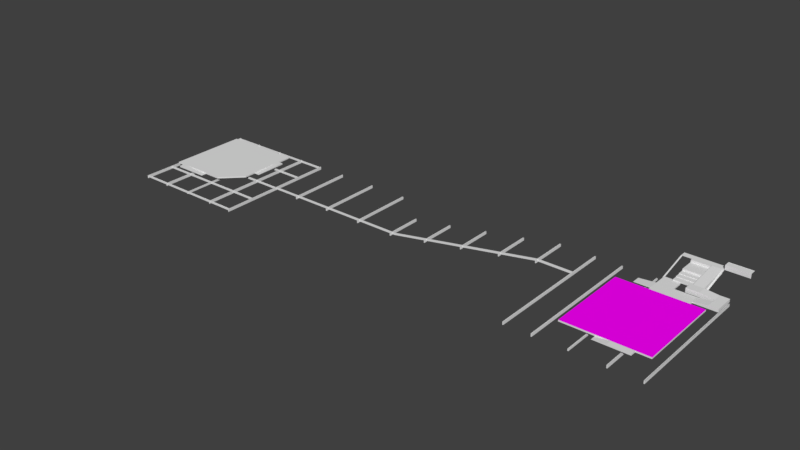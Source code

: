# Source: Orla2.blend  (saved by Blender 2.79.0; exported with 4.5.12 LTS)
import bpy
from mathutils import Matrix  # noqa: F401  (used for matrix-valued properties, if any)

bpy.ops.wm.read_factory_settings(use_empty=True)
scene = bpy.context.scene
scene.name = 'Scene'

# ---- collections
col_collection_1 = bpy.data.collections.new('Collection 1'); scene.collection.children.link(col_collection_1)

# ---- images (referenced by path relative to the original .blend; pixels are not part of the script)
import os
ASSET_DIR = os.environ.get("B2B_ASSET_DIR", "")  # directory of the original .blend (textures are referenced by path, not embedded)
HERE = os.path.dirname(os.path.abspath(__file__))  # packed textures are extracted next to this script under _unpacked/

def load_image(name, relpath, width, height, colorspace="sRGB"):
    """Load a texture the original file referenced (path relative to the .blend, or extracted next to this script)."""
    p = next((c for c in (os.path.join(HERE, relpath), os.path.join(ASSET_DIR, relpath)) if relpath and os.path.exists(c)), "")
    if p:
        img = bpy.data.images.load(p, check_existing=True)
        img.name = name
    else:  # same state as the original file: an image datablock whose file is absent (Cycles renders it pink)
        img = bpy.data.images.new(name, width, height)
        img.source = "FILE"
        img.filepath = "//" + (relpath or name)
    img.colorspace_settings.name = colorspace
    return img
img_sem_t_tulo_1_c_pia_png = load_image('Sem título-1 cópia.png', 'Sem título-1 cópia.png', 1024, 1024, 'sRGB')

# ---- materials (node trees are filled in below, after node groups)
mat_material_001 = bpy.data.materials.new('Material.001')
mat_material_001.alpha_threshold = 0.0
mat_material_001.roughness = 0.5
mat_material_002 = bpy.data.materials.new('Material.002')
mat_material_002.alpha_threshold = 0.0
mat_material_002.roughness = 0.5

# ---- material node trees
mat_material_001.use_nodes = True; mat_material_001.node_tree.nodes.clear()
_N = mat_material_001.node_tree.nodes; _L = mat_material_001.node_tree.links
n0 = _N.new('ShaderNodeOutputMaterial'); n0.name = 'Material Output'; n0.location = (300, 300)
n1 = _N.new('ShaderNodeBsdfDiffuse'); n1.name = 'Diffuse BSDF'; n1.location = (10, 300)
n2 = _N.new('ShaderNodeTexImage'); n2.name = 'Image Texture'; n2.location = (-233, 291)
n2.width = 140
n2.image = img_sem_t_tulo_1_c_pia_png
_L.new(n1.outputs[0], n0.inputs[0])
_L.new(n2.outputs[0], n1.inputs[0])
n0.is_active_output = True
mat_material_002.use_nodes = True; mat_material_002.node_tree.nodes.clear()
_N = mat_material_002.node_tree.nodes; _L = mat_material_002.node_tree.links
n0 = _N.new('ShaderNodeOutputMaterial'); n0.name = 'Material Output'; n0.location = (300, 300)
n1 = _N.new('ShaderNodeBsdfDiffuse'); n1.name = 'Diffuse BSDF'; n1.location = (10, 300)
_L.new(n1.outputs[0], n0.inputs[0])
n0.is_active_output = True

# ---- world
world_world_001 = bpy.data.worlds.new('World.001'); scene.world = world_world_001
world_world_001.use_nodes = True; world_world_001.node_tree.nodes.clear()
_N = world_world_001.node_tree.nodes; _L = world_world_001.node_tree.links
n0 = _N.new('ShaderNodeOutputWorld'); n0.name = 'World Output'; n0.location = (300, 300)
n1 = _N.new('ShaderNodeBackground'); n1.name = 'Background'; n1.location = (10, 300)
n1.inputs[0].default_value = (0.05, 0.05, 0.05, 1.0)
_L.new(n1.outputs[0], n0.inputs[0])
n0.is_active_output = True
world_world_001.use_sun_shadow = False
world_world_001.sun_shadow_jitter_overblur = 0.0
world_world_001.cycles.sampling_method = 'MANUAL'

# ---- meshes
me_cube_013 = bpy.data.meshes.new('Cube.013')
me_cube_013.from_pydata([(-1.5, 1.5, -0.5), (-0.9, -1.5, -0.3), (-0.9, -1.5, -0.5), (-1.5, -1.5, -0.3), (-1.5, -1.5, -0.5), (-0.9, 1.5, -0.3), (-1.5, 1.5, -0.3), (-0.3, -1.5, -0.1), (-0.3, -1.5, -0.3), (-0.9, -1.5, -0.1), (-0.3, 1.5, -0.1), (-0.9, 1.5, -0.1), (0.3, -1.5, 0.1), (0.3, -1.5, -0.1), (-0.3, -1.5, 0.1), (0.3, 1.5, 0.1), (0.3, 1.5, -0.1), (-0.3, 1.5, 0.1), (0.9, -1.5, 0.3), (0.9, -1.5, 0.1), (0.3, -1.5, 0.3), (0.9, 1.5, 0.3), (0.9, 1.5, 0.1), (0.3, 1.5, 0.3), (1.5, -1.5, 0.5), (1.5, -1.5, 0.3), (0.9, -1.5, 0.5), (1.5, 1.5, 0.5), (1.5, 1.5, 0.3), (0.9, 1.5, 0.5), (1.5, -1.5, 0.1), (3.579, -1.5, 0.5), (3.579, -1.5, 0.3), (3.579, 1.5, 0.5), (3.579, -1.5, 0.1), (3.579, -1.5, 0.7), (3.579, 1.5, 0.7), (4.179, -1.5, 0.7), (4.179, 1.5, 0.7), (4.179, -1.5, 0.9), (4.179, 1.5, 0.9), (4.779, -1.5, 0.9), (4.779, 1.5, 0.9), (4.779, -1.5, 1.1), (4.779, 1.5, 1.1), (5.379, -1.5, 1.1), (5.379, 1.5, 1.1), (5.379, -1.5, 1.3), (5.379, 1.5, 1.3), (5.979, -1.5, 1.3), (5.979, 1.5, 1.3), (5.979, -1.5, 1.5), (5.979, 1.5, 1.5), (6.579, -1.5, 1.5), (6.579, 1.5, 1.5), (6.579, -1.5, 1.7), (6.579, 1.5, 1.7), (9.179, -1.5, 1.7), (9.179, 1.5, 1.7)], [], [(6, 0, 4, 3), (3, 4, 2, 1), (5, 6, 3, 1), (11, 5, 1, 9), (9, 1, 8, 7), (10, 11, 9, 7), (17, 10, 7, 14), (14, 7, 13, 12), (17, 15, 16, 10), (15, 17, 14, 12), (23, 15, 12, 20), (20, 12, 19, 18), (23, 21, 22, 15), (21, 23, 20, 18), (29, 21, 18, 26), (26, 18, 25, 24), (29, 27, 28, 21), (27, 29, 26, 24), (30, 25, 18, 19), (25, 30, 34, 32), (27, 24, 31, 33), (24, 25, 32, 31), (33, 31, 35, 36), (36, 35, 37, 38), (38, 37, 39, 40), (40, 39, 41, 42), (42, 41, 43, 44), (44, 43, 45, 46), (46, 45, 47, 48), (48, 47, 49, 50), (50, 49, 51, 52), (52, 51, 53, 54), (54, 53, 55, 56), (56, 55, 57, 58)])
me_cube_013.use_remesh_preserve_volume = False
me_cube_013.use_remesh_preserve_attributes = False
me_cube_013.use_mirror_vertex_groups = False
me_cube_013.update()
me_cube_012 = bpy.data.meshes.new('Cube.012')
me_cube_012.from_pydata([(-1.391, -1.877, -1.0), (-1.391, -1.877, -0.6), (4.771, -1.877, -1.0), (4.771, -1.877, -0.6), (-1.391, 3.793, 0.4), (4.771, 3.793, 0.4), (4.771, 3.793, -0.2), (-1.391, 3.793, -0.2), (-1.391, 1.793, -0.2), (4.771, 1.793, -0.2), (4.771, 1.793, -0.4), (-1.391, 1.793, -0.4), (-1.391, -0.006699, -0.4), (4.771, -0.006699, -0.4), (4.771, -0.006699, -0.6), (-1.391, -0.006699, -0.6), (-1.391, 8.793, 0.4), (4.771, 8.793, 0.4), (-1.391, 8.793, 1.2), (4.771, 8.793, 1.2), (-1.391, 9.393, 1.2), (4.771, 9.393, 1.2), (-1.391, -0.006699, -1.0)], [], [(8, 9, 6, 7), (11, 10, 9, 8), (2, 3, 1, 0), (12, 13, 10, 11), (15, 14, 13, 12), (1, 3, 14, 15), (7, 6, 5, 4), (4, 5, 17, 16), (16, 17, 19, 18), (18, 19, 21, 20), (0, 1, 15, 22)])
me_cube_012.use_remesh_preserve_volume = False
me_cube_012.use_remesh_preserve_attributes = False
me_cube_012.use_mirror_vertex_groups = False
me_cube_012.update()
me_cube_011 = bpy.data.meshes.new('Cube.011')
me_cube_011.from_pydata([(-0.15, -30.2, -1.937e-07), (-0.15, -30.2, 0.7), (-0.15, 24.73, -1.937e-07), (-0.15, 24.73, 0.7), (0.15, -30.2, -1.937e-07), (0.15, -30.2, 0.7), (0.15, 24.73, -1.937e-07), (0.15, 24.73, 0.7), (-0.15, 79.73, 10.44), (-0.15, 79.73, 9.74), (0.15, 79.73, 9.74), (0.15, 79.73, 10.44), (-0.15, 91.91, 10.44), (-0.15, 91.91, 9.74), (0.15, 91.91, 9.74), (0.15, 91.91, 10.44)], [], [(0, 1, 3, 2), (6, 2, 9, 10), (6, 7, 5, 4), (2, 6, 4, 0), (7, 3, 1, 5), (11, 10, 14, 15), (3, 7, 11, 8), (2, 3, 8, 9), (7, 6, 10, 11), (10, 9, 13, 14), (8, 11, 15, 12), (9, 8, 12, 13)])
me_cube_011.use_remesh_preserve_volume = False
me_cube_011.use_remesh_preserve_attributes = False
me_cube_011.use_mirror_vertex_groups = False
me_cube_011.update()
me_cube_009 = bpy.data.meshes.new('Cube.009')
me_cube_009.from_pydata([(-21.91, -22.94, -0.3), (-21.91, -22.94, 0.7), (-21.91, 22.94, -0.3), (-21.91, 22.94, 0.7), (-21.61, -22.94, -0.3), (-21.61, -22.94, 0.7), (-21.61, 22.94, -0.3), (-21.61, 22.94, 0.7), (21.09, -22.94, -0.3), (21.09, -22.94, 0.7), (21.09, 22.94, -0.3), (21.09, 22.94, 0.7), (21.39, -22.94, -0.3), (21.39, -22.94, 0.7), (21.39, 22.94, -0.3), (21.39, 22.94, 0.7), (11.64, 22.94, 0.7), (11.64, 22.94, -0.3), (11.64, -22.94, 0.7), (11.64, -22.94, -0.3), (11.34, 22.94, 0.7), (11.34, 22.94, -0.3), (11.34, -22.94, 0.7), (11.34, -22.94, -0.3), (-0.15, -22.94, -1.937e-07), (-0.15, -22.94, 0.7), (-0.15, 22.94, -1.937e-07), (-0.15, 22.94, 0.7), (0.15, -22.94, -1.937e-07), (0.15, -22.94, 0.7), (0.15, 22.94, -1.937e-07), (0.15, 22.94, 0.7), (-11.19, 22.94, 0.7), (-11.19, 22.94, -0.3), (-11.19, -22.94, 0.7), (-11.19, -22.94, -0.3), (-11.49, 22.94, 0.7), (-11.49, 22.94, -0.3), (-11.49, -22.94, 0.7), (-11.49, -22.94, -0.3), (-21.61, 22.64, -1.788e-07), (-21.61, 22.64, 0.7), (21.09, 22.64, -1.788e-07), (21.09, 22.64, 0.7), (-21.61, 22.34, -1.788e-07), (-21.61, 22.34, 0.7), (21.09, 22.34, -1.788e-07), (21.09, 22.34, 0.7), (-21.61, -22.35, -1.788e-07), (-21.61, -22.35, 0.7), (21.09, -22.35, -1.788e-07), (21.09, -22.35, 0.7), (-21.61, -22.65, -1.788e-07), (-21.61, -22.65, 0.7), (21.09, -22.65, -1.788e-07), (21.09, -22.65, 0.7), (21.09, -11.9, 0.7), (21.09, -11.9, -1.788e-07), (-21.61, -11.9, 0.7), (-21.61, -11.9, -1.788e-07), (21.09, -11.6, 0.7), (21.09, -11.6, -1.788e-07), (-21.61, -11.6, 0.7), (-21.61, -11.6, -1.788e-07), (-21.61, -0.1126, -1.788e-07), (-21.61, -0.1126, 0.7), (21.09, -0.1126, -1.788e-07), (21.09, -0.1126, 0.7), (-21.61, -0.4125, -1.788e-07), (-21.61, -0.4125, 0.7), (21.09, -0.4126, -1.788e-07), (21.09, -0.4126, 0.7), (21.09, 10.92, 0.7), (21.09, 10.92, -1.788e-07), (-21.61, 10.92, 0.7), (-21.61, 10.92, -1.788e-07), (21.09, 11.22, 0.7), (21.09, 11.22, -1.788e-07), (-21.61, 11.22, 0.7), (-21.61, 11.22, -1.788e-07), (32.01, -1.075, -0.3), (32.01, -1.075, 0.7), (32.01, 22.94, -0.3), (32.01, 22.94, 0.7), (32.31, -1.075, -0.3), (32.31, -1.075, 0.7), (32.31, 22.94, -0.3), (32.31, 22.94, 0.7), (46.34, -1.075, -0.3), (46.34, -1.075, 0.7), (46.34, 22.94, -0.3), (46.34, 22.94, 0.7), (46.64, -1.075, -0.3), (46.64, -1.075, 0.7), (46.64, 22.94, -0.3), (46.64, 22.94, 0.7), (60.67, -1.075, -0.3), (60.67, -1.075, 0.7), (60.67, 22.94, -0.3), (60.67, 22.94, 0.7), (60.97, -1.075, -0.3), (60.97, -1.075, 0.7), (60.97, 22.94, -0.3), (60.97, 22.94, 0.7), (75.0, -1.075, -0.3), (75.0, -1.075, 0.7), (75.0, 12.56, -0.3), (75.0, 12.56, 0.7), (75.3, -1.075, -0.3), (75.3, -1.075, 0.7), (75.3, 12.56, -0.3), (75.3, 12.56, 0.7), (89.33, -1.075, 1.968), (89.33, -1.075, 2.968), (89.33, 12.56, 1.968), (89.33, 12.56, 2.968), (89.63, -1.075, 1.968), (89.63, -1.075, 2.968), (89.63, 12.56, 1.968), (89.63, 12.56, 2.968), (103.7, -1.075, 4.525), (103.7, -1.075, 5.525), (103.7, 12.56, 4.525), (103.7, 12.56, 5.525), (104.0, -1.075, 4.525), (104.0, -1.075, 5.525), (104.0, 12.56, 4.525), (104.0, 12.56, 5.525), (118.0, -1.075, 7.058), (118.0, -1.075, 8.058), (118.0, 12.56, 7.058), (118.0, 12.56, 8.058), (118.3, -1.075, 7.058), (118.3, -1.075, 8.058), (118.3, 12.56, 7.058), (118.3, 12.56, 8.058), (131.3, -1.075, 9.44), (131.3, -1.075, 10.44), (131.3, 12.56, 9.44), (131.3, 12.56, 10.44), (131.6, -1.075, 9.44), (131.6, -1.075, 10.44), (131.6, 12.56, 9.44), (131.6, 12.56, 10.44), (143.5, -35.16, 9.44), (143.5, -35.16, 10.44), (143.5, 12.56, 9.44), (143.5, 12.56, 10.44), (143.8, -35.16, 9.44), (143.8, -35.16, 10.44), (143.8, 12.56, 9.44), (143.8, 12.56, 10.44), (185.9, -35.16, 9.44), (185.9, -35.16, 10.44), (185.9, 12.56, 9.44), (185.9, 12.56, 10.44), (186.2, -35.16, 9.44), (186.2, -35.16, 10.44), (186.2, 12.56, 9.44), (186.2, 12.56, 10.44), (175.7, 12.56, 10.44), (175.7, 12.56, 9.44), (175.7, -35.16, 10.44), (175.7, -35.16, 9.44), (175.4, 12.56, 10.44), (175.4, 12.56, 9.44), (175.4, -35.16, 10.44), (175.4, -35.16, 9.44), (163.9, -35.16, 9.74), (163.9, -35.16, 10.44), (163.9, 12.56, 9.74), (163.9, 12.56, 10.44), (164.2, -35.16, 9.74), (164.2, -35.16, 10.44), (164.2, 12.56, 9.74), (164.2, 12.56, 10.44), (152.9, 12.56, 10.44), (152.9, 12.56, 9.44), (152.9, -35.16, 10.44), (152.9, -35.16, 9.44), (152.6, 12.56, 10.44), (152.6, 12.56, 9.44), (152.6, -35.16, 10.44), (152.6, -35.16, 9.44)], [], [(0, 1, 3, 2), (2, 3, 7, 6), (6, 7, 5, 4), (4, 5, 1, 0), (2, 6, 4, 0), (8, 9, 11, 10), (10, 11, 15, 14), (14, 15, 13, 12), (12, 13, 9, 8), (10, 14, 12, 8), (17, 16, 18, 19), (21, 20, 16, 17), (19, 18, 22, 23), (23, 22, 20, 21), (21, 17, 19, 23), (26, 27, 31, 30), (26, 30, 28, 24), (28, 29, 25, 24), (30, 31, 29, 28), (24, 25, 27, 26), (37, 33, 35, 39), (37, 36, 32, 33), (39, 38, 36, 37), (35, 34, 38, 39), (33, 32, 34, 35), (40, 41, 43, 42), (46, 47, 45, 44), (42, 46, 44, 40), (48, 49, 51, 50), (54, 55, 53, 52), (50, 54, 52, 48), (57, 56, 58, 59), (63, 62, 60, 61), (61, 57, 59, 63), (66, 70, 68, 64), (70, 71, 69, 68), (64, 65, 67, 66), (77, 73, 75, 79), (79, 78, 76, 77), (73, 72, 74, 75), (80, 81, 83, 82), (82, 83, 87, 86), (86, 87, 85, 84), (84, 85, 81, 80), (82, 86, 84, 80), (88, 89, 91, 90), (90, 91, 95, 94), (94, 95, 93, 92), (92, 93, 89, 88), (90, 94, 92, 88), (96, 97, 99, 98), (102, 103, 101, 100), (100, 101, 97, 96), (98, 102, 100, 96), (104, 105, 107, 106), (110, 111, 109, 108), (108, 109, 105, 104), (106, 110, 108, 104), (112, 113, 115, 114), (118, 119, 117, 116), (116, 117, 113, 112), (114, 118, 116, 112), (120, 121, 123, 122), (126, 127, 125, 124), (124, 125, 121, 120), (122, 126, 124, 120), (128, 129, 131, 130), (134, 135, 133, 132), (132, 133, 129, 128), (130, 134, 132, 128), (136, 137, 139, 138), (142, 143, 141, 140), (140, 141, 137, 136), (138, 142, 140, 136), (144, 145, 147, 146), (150, 151, 149, 148), (148, 149, 145, 144), (146, 150, 148, 144), (152, 153, 155, 154), (158, 159, 157, 156), (156, 157, 153, 152), (154, 158, 156, 152), (161, 160, 162, 163), (163, 162, 166, 167), (167, 166, 164, 165), (165, 161, 163, 167), (170, 174, 172, 168), (172, 173, 169, 168), (174, 175, 173, 172), (168, 169, 171, 170), (181, 177, 179, 183), (183, 182, 180, 181), (179, 178, 182, 183), (177, 176, 178, 179)])
me_cube_009.use_remesh_preserve_volume = False
me_cube_009.use_remesh_preserve_attributes = False
me_cube_009.use_mirror_vertex_groups = False
me_cube_009.update()
me_cylinder_002 = bpy.data.meshes.new('Cylinder.002')
me_cylinder_002.from_pydata([(-44.08, 1.5, 0.0), (-44.08, 1.5, 0.9649), (-43.2, 1.214, 0.0), (-43.2, 1.214, 0.9649), (-42.65, 0.4635, 0.0), (-42.65, 0.4635, 0.9649), (-42.65, -0.4635, 0.0), (-42.65, -0.4635, 0.9649), (-43.2, -1.214, 0.0), (-43.2, -1.214, 0.9649), (-44.08, -1.5, 0.0), (-44.08, -1.5, 0.9649), (-44.96, -1.214, 0.0), (-44.96, -1.214, 0.9649), (-45.51, -0.4635, 0.0), (-45.51, -0.4635, 0.9649), (-45.51, 0.4635, 0.0), (-45.51, 0.4635, 0.9649), (-44.96, 1.214, 0.0), (-44.96, 1.214, 0.9649)], [], [(0, 1, 3, 2), (2, 3, 5, 4), (4, 5, 7, 6), (6, 7, 9, 8), (8, 9, 11, 10), (10, 11, 13, 12), (12, 13, 15, 14), (14, 15, 17, 16), (3, 1, 19, 17, 15, 13, 11, 9, 7, 5), (16, 17, 19, 18), (18, 19, 1, 0)])
me_cylinder_002.use_remesh_preserve_volume = False
me_cylinder_002.use_remesh_preserve_attributes = False
me_cylinder_002.use_mirror_vertex_groups = False
me_cylinder_002.update()
me_cube_001 = bpy.data.meshes.new('Cube.001')
me_cube_001.from_pydata([(14.45, 14.9, 0.0), (14.45, 14.9, 0.5), (-13.97, 14.9, 0.0), (-13.97, 14.9, 0.5), (-13.97, -14.11, 0.0), (-13.97, -14.11, 0.5), (-10.91, -14.11, 0.0), (-10.91, -14.11, 0.5), (-10.91, 14.9, 0.0), (-10.91, 14.9, 0.5), (-8.913, -14.11, 0.0), (-8.913, 14.9, 0.5), (-8.913, -14.11, 0.5), (-8.913, 14.9, 0.0), (-8.913, -16.11, 0.5), (-10.91, -16.11, 0.5), (-10.91, -16.11, 0.0), (-8.913, -16.11, 0.0), (1.032, -14.11, 0.01952), (1.032, -14.11, 0.0), (1.032, -16.11, 0.01952), (1.032, -16.11, 0.0), (14.45, 7.589, 0.0), (14.45, 9.586, 0.0), (14.45, 9.586, 0.5), (14.45, 7.589, 0.5), (-13.97, 9.586, 0.0), (-13.97, 7.589, 0.0), (-13.97, 7.589, 0.5), (-13.97, 9.586, 0.5), (-10.91, 7.589, 0.5), (-10.91, 9.586, 0.5), (-8.913, 7.589, 0.5), (-8.913, 9.586, 0.5), (16.45, 7.589, 0.0), (16.45, 9.586, 0.0), (16.45, 9.586, 0.5), (16.45, 7.589, 0.5), (14.45, -2.505, 0.01952), (14.45, -2.505, -1.907e-05), (16.45, -2.505, 0.01952), (16.45, -2.505, -1.907e-05), (14.45, -6.936, 0.0), (7.275, -14.11, 0.0), (7.275, -14.11, 0.5), (14.45, -6.936, 0.5)], [], [(12, 44, 45, 25, 32), (6, 7, 5, 4), (26, 29, 3, 2), (13, 11, 1, 0), (33, 24, 1, 11), (29, 31, 9, 3), (2, 3, 9, 8), (12, 7, 15, 14), (31, 33, 11, 9), (8, 9, 11, 13), (17, 14, 15, 16), (7, 6, 16, 15), (19, 18, 20, 21), (12, 14, 20, 18), (14, 17, 21, 20), (7, 12, 32, 30), (30, 32, 33, 31), (22, 25, 45, 42), (5, 7, 30, 28), (28, 30, 31, 29), (32, 25, 24, 33), (4, 5, 28, 27), (27, 28, 29, 26), (0, 1, 24, 23), (23, 24, 36, 35), (35, 36, 37, 34), (37, 25, 38, 40), (24, 25, 37, 36), (38, 39, 41, 40), (34, 37, 40, 41), (44, 43, 42, 45), (43, 44, 12, 10)])
me_cube_001.use_remesh_preserve_volume = False
me_cube_001.use_remesh_preserve_attributes = False
me_cube_001.use_mirror_vertex_groups = False
me_cube_001.update()
me_circle_001 = bpy.data.meshes.new('Circle.001')
me_circle_001.from_pydata([(-0.03016, -1.854, 1.362), (-0.001614, -1.854, 1.35), (0.02693, -1.854, 1.362), (0.03875, -1.854, 1.39), (0.02693, -1.854, 1.419), (-0.001614, -1.854, 1.431), (-0.03016, -1.854, 1.419), (-0.04198, -1.854, 1.39), (-0.04198, 0.0289, 1.394), (-0.03016, 0.0289, 1.365), (-0.001614, 0.0289, 1.353), (0.02693, 0.0289, 1.365), (0.03875, 0.0289, 1.394), (0.02693, 0.0289, 1.422), (-0.001614, 0.0289, 1.434), (-0.03016, 0.0289, 1.422), (-0.03016, -4.854, 0.2529), (-0.001621, -4.854, 0.241), (0.02692, -4.854, 0.2529), (0.03875, -4.854, 0.2814), (0.02692, -4.854, 0.31), (-0.001621, -4.854, 0.3218), (-0.03016, -4.854, 0.31), (-0.04199, -4.854, 0.2814), (-0.02467, -4.815, 0.2798), (1.907e-06, -4.796, 0.2798), (0.02044, -4.805, 0.2798), (0.02468, -4.835, 0.2798), (1.907e-06, -4.854, 0.2798), (-0.02044, -4.846, 0.2798), (1.907e-06, -4.796, -0.8), (0.02044, -4.805, -0.8), (0.02468, -4.835, -0.8), (1.907e-06, -4.854, -0.8), (-0.02044, -4.846, -0.8), (-0.02467, -4.815, -0.8), (-0.03016, -1.854, 1.045), (-0.001614, -1.854, 1.033), (0.02693, -1.854, 1.045), (0.03875, -1.854, 1.073), (0.02693, -1.854, 1.102), (-0.001614, -1.854, 1.114), (-0.03016, -1.854, 1.102), (-0.04198, -1.854, 1.073), (-0.04198, 0.0289, 1.077), (-0.03016, 0.0289, 1.048), (-0.001614, 0.0289, 1.036), (0.02693, 0.0289, 1.048), (0.03875, 0.0289, 1.077), (0.02693, 0.0289, 1.105), (-0.001614, 0.0289, 1.117), (-0.03016, 0.0289, 1.105), (-0.03016, -4.854, -0.06417), (-0.001621, -4.854, -0.07599), (0.02692, -4.854, -0.06417), (0.03875, -4.854, -0.03563), (0.02692, -4.854, -0.007083), (-0.001621, -4.854, 0.00474), (-0.03016, -4.854, -0.007083), (-0.04199, -4.854, -0.03563), (-0.02467, -1.815, -4.768e-07), (-0.02044, -1.846, -4.768e-07), (1.907e-06, -1.854, -2.146e-06), (0.02468, -1.835, -2.146e-06), (0.02044, -1.805, -2.146e-06), (1.907e-06, -1.796, -2.146e-06), (-0.02044, -1.846, 1.365), (1.907e-06, -1.854, 1.365), (0.02468, -1.835, 1.365), (0.02044, -1.805, 1.365), (1.907e-06, -1.796, 1.365), (-0.02467, -1.815, 1.365), (-0.04198, 5.629, 2.811), (-0.03016, 5.629, 2.783), (-0.001614, 5.629, 2.771), (0.02693, 5.629, 2.783), (0.03875, 5.629, 2.811), (0.02693, 5.629, 2.84), (-0.001614, 5.629, 2.851), (-0.03016, 5.629, 2.84), (-0.04198, 5.629, 2.494), (-0.03016, 5.629, 2.466), (-0.001614, 5.629, 2.454), (0.02693, 5.629, 2.466), (0.03875, 5.629, 2.494), (0.02693, 5.629, 2.523), (-0.001614, 5.629, 2.534), (-0.03016, 5.629, 2.523), (-0.02467, 0.01022, -4.768e-07), (-0.02044, -0.02044, -4.768e-07), (1.907e-06, -0.02891, -2.146e-06), (0.02468, -0.01022, -2.146e-06), (0.02044, 0.02044, -2.146e-06), (1.907e-06, 0.02891, -2.146e-06), (-0.02044, -0.02044, 1.365), (1.907e-06, -0.02891, 1.365), (0.02468, -0.01022, 1.365), (0.02044, 0.02044, 1.365), (1.907e-06, 0.02891, 1.365), (-0.02467, 0.01022, 1.365), (-0.02467, 2.402, 0.8), (-0.02044, 2.371, 0.8), (1.907e-06, 2.363, 0.8), (0.02468, 2.381, 0.8), (0.02044, 2.412, 0.8), (1.907e-06, 2.42, 0.8), (-0.02044, 2.371, 1.969), (1.907e-06, 2.363, 1.969), (0.02468, 2.381, 1.969), (0.02044, 2.412, 1.969), (1.907e-06, 2.42, 1.969), (-0.02467, 2.402, 1.969), (-0.02467, 5.61, 1.2), (-0.02044, 5.58, 1.2), (1.907e-06, 5.571, 1.2), (0.02468, 5.59, 1.2), (0.02044, 5.62, 1.2), (1.907e-06, 5.629, 1.2), (-0.02044, 5.58, 2.785), (1.907e-06, 5.571, 2.785), (0.02468, 5.59, 2.785), (0.02044, 5.62, 2.785), (1.907e-06, 5.629, 2.785), (-0.02467, 5.61, 2.785)], [], [(3, 4, 20, 19), (4, 5, 21, 20), (5, 6, 22, 21), (6, 7, 23, 22), (7, 0, 16, 23), (0, 1, 17, 16), (1, 2, 18, 17), (2, 3, 19, 18), (23, 16, 17, 18, 19, 20, 21, 22), (0, 9, 10, 1), (1, 10, 11, 2), (2, 11, 12, 3), (3, 12, 13, 4), (4, 13, 14, 5), (5, 14, 15, 6), (6, 15, 8, 7), (7, 8, 9, 0), (30, 25, 26, 31), (32, 27, 28, 33), (31, 26, 27, 32), (33, 28, 29, 34), (24, 35, 34, 29), (25, 30, 35, 24), (39, 40, 56, 55), (40, 41, 57, 56), (41, 42, 58, 57), (42, 43, 59, 58), (43, 36, 52, 59), (36, 37, 53, 52), (37, 38, 54, 53), (38, 39, 55, 54), (59, 52, 53, 54, 55, 56, 57, 58), (36, 45, 46, 37), (37, 46, 47, 38), (38, 47, 48, 39), (39, 48, 49, 40), (40, 49, 50, 41), (41, 50, 51, 42), (42, 51, 44, 43), (43, 44, 45, 36), (70, 65, 60, 71), (62, 67, 66, 61), (63, 68, 67, 62), (65, 70, 69, 64), (71, 60, 61, 66), (64, 69, 68, 63), (8, 15, 79, 72), (45, 44, 80, 81), (10, 9, 73, 74), (47, 46, 82, 83), (9, 8, 72, 73), (48, 47, 83, 84), (11, 10, 74, 75), (49, 48, 84, 85), (12, 11, 75, 76), (50, 49, 85, 86), (13, 12, 76, 77), (51, 50, 86, 87), (14, 13, 77, 78), (44, 51, 87, 80), (15, 14, 78, 79), (46, 45, 81, 82), (98, 93, 88, 99), (90, 95, 94, 89), (91, 96, 95, 90), (93, 98, 97, 92), (99, 88, 89, 94), (92, 97, 96, 91), (110, 105, 100, 111), (102, 107, 106, 101), (103, 108, 107, 102), (105, 110, 109, 104), (111, 100, 101, 106), (104, 109, 108, 103), (122, 117, 112, 123), (114, 119, 118, 113), (115, 120, 119, 114), (117, 122, 121, 116), (123, 112, 113, 118), (116, 121, 120, 115), (73, 72, 79, 78, 77, 76, 75, 74), (81, 80, 87, 86, 85, 84, 83, 82)])
me_circle_001.use_remesh_preserve_volume = False
me_circle_001.use_remesh_preserve_attributes = False
me_circle_001.use_mirror_vertex_groups = False
me_circle_001.update()
me_cylinder_001 = bpy.data.meshes.new('Cylinder.001')
me_cylinder_001.from_pydata([(-1.49e-08, 1.5, 0.0), (-1.49e-08, 1.5, 1.768), (0.8817, 1.214, 0.0), (0.8817, 1.214, 1.768), (1.427, 0.4635, 0.0), (1.427, 0.4635, 1.768), (1.427, -0.4635, 0.0), (1.427, -0.4635, 1.768), (0.8817, -1.214, 0.0), (0.8817, -1.214, 1.768), (-1.46e-07, -1.5, 0.0), (-1.46e-07, -1.5, 1.768), (-0.8817, -1.214, 0.0), (-0.8817, -1.214, 1.768), (-1.427, -0.4635, 0.0), (-1.427, -0.4635, 1.768), (-1.427, 0.4635, 0.0), (-1.427, 0.4635, 1.768), (-0.8817, 1.214, 0.0), (-0.8817, 1.214, 1.768), (-10.98, 1.5, 0.0), (-10.98, 1.5, 1.571), (-10.09, 1.214, 0.0), (-10.09, 1.214, 1.571), (-9.55, 0.4635, 0.0), (-9.55, 0.4635, 1.571), (-9.55, -0.4635, 0.0), (-9.55, -0.4635, 1.571), (-10.09, -1.214, 0.0), (-10.09, -1.214, 1.571), (-10.98, -1.5, 0.0), (-10.98, -1.5, 1.571), (-11.86, -1.214, 0.0), (-11.86, -1.214, 1.571), (-12.4, -0.4635, 0.0), (-12.4, -0.4635, 1.571), (-12.4, 0.4635, 0.0), (-12.4, 0.4635, 1.571), (-11.86, 1.214, 0.0), (-11.86, 1.214, 1.571), (-21.96, 1.5, 0.0), (-21.96, 1.5, 1.374), (-21.08, 1.214, 0.0), (-21.08, 1.214, 1.374), (-20.53, 0.4635, 0.0), (-20.53, 0.4635, 1.374), (-20.53, -0.4635, 0.0), (-20.53, -0.4635, 1.374), (-21.08, -1.214, 0.0), (-21.08, -1.214, 1.374), (-21.96, -1.5, 0.0), (-21.96, -1.5, 1.374), (-22.84, -1.214, 0.0), (-22.84, -1.214, 1.374), (-23.39, -0.4635, 0.0), (-23.39, -0.4635, 1.374), (-23.39, 0.4635, 0.0), (-23.39, 0.4635, 1.374), (-22.84, 1.214, 0.0), (-22.84, 1.214, 1.374), (-33.02, 1.5, 0.0), (-33.02, 1.5, 1.177), (-32.14, 1.214, 0.0), (-32.14, 1.214, 1.177), (-31.6, 0.4635, 0.0), (-31.6, 0.4635, 1.177), (-31.6, -0.4635, 0.0), (-31.6, -0.4635, 1.177), (-32.14, -1.214, 0.0), (-32.14, -1.214, 1.177), (-33.02, -1.5, 0.0), (-33.02, -1.5, 1.177), (-33.9, -1.214, 0.0), (-33.9, -1.214, 1.177), (-34.45, -0.4635, 0.0), (-34.45, -0.4635, 1.177), (-34.45, 0.4635, 0.0), (-34.45, 0.4635, 1.177), (-33.9, 1.214, 0.0), (-33.9, 1.214, 1.177)], [], [(0, 1, 3, 2), (2, 3, 5, 4), (4, 5, 7, 6), (6, 7, 9, 8), (8, 9, 11, 10), (10, 11, 13, 12), (12, 13, 15, 14), (14, 15, 17, 16), (3, 1, 19, 17, 15, 13, 11, 9, 7, 5), (16, 17, 19, 18), (18, 19, 1, 0), (20, 21, 23, 22), (22, 23, 25, 24), (24, 25, 27, 26), (26, 27, 29, 28), (28, 29, 31, 30), (30, 31, 33, 32), (32, 33, 35, 34), (34, 35, 37, 36), (23, 21, 39, 37, 35, 33, 31, 29, 27, 25), (36, 37, 39, 38), (38, 39, 21, 20), (40, 41, 43, 42), (42, 43, 45, 44), (44, 45, 47, 46), (46, 47, 49, 48), (48, 49, 51, 50), (50, 51, 53, 52), (52, 53, 55, 54), (54, 55, 57, 56), (43, 41, 59, 57, 55, 53, 51, 49, 47, 45), (56, 57, 59, 58), (58, 59, 41, 40), (60, 61, 63, 62), (62, 63, 65, 64), (64, 65, 67, 66), (66, 67, 69, 68), (68, 69, 71, 70), (70, 71, 73, 72), (72, 73, 75, 74), (74, 75, 77, 76), (63, 61, 79, 77, 75, 73, 71, 69, 67, 65), (76, 77, 79, 78), (78, 79, 61, 60)])
me_cylinder_001.use_remesh_preserve_volume = False
me_cylinder_001.use_remesh_preserve_attributes = False
me_cylinder_001.use_mirror_vertex_groups = False
me_cylinder_001.update()
me_cylinder = bpy.data.meshes.new('Cylinder')
me_cylinder.from_pydata([(-1.49e-08, 1.5, 0.0), (-1.49e-08, 1.5, 2.0), (0.8817, 1.214, 0.0), (0.8817, 1.214, 2.0), (1.427, 0.4635, 0.0), (1.427, 0.4635, 2.0), (1.427, -0.4635, 0.0), (1.427, -0.4635, 2.0), (0.8817, -1.214, 0.0), (0.8817, -1.214, 2.0), (-1.46e-07, -1.5, 0.0), (-1.46e-07, -1.5, 2.0), (-0.8817, -1.214, 0.0), (-0.8817, -1.214, 2.0), (-1.427, -0.4635, 0.0), (-1.427, -0.4635, 2.0), (-1.427, 0.4635, 0.0), (-1.427, 0.4635, 2.0), (-0.8817, 1.214, 0.0), (-0.8817, 1.214, 2.0)], [], [(0, 1, 3, 2), (2, 3, 5, 4), (4, 5, 7, 6), (6, 7, 9, 8), (8, 9, 11, 10), (10, 11, 13, 12), (12, 13, 15, 14), (14, 15, 17, 16), (3, 1, 19, 17, 15, 13, 11, 9, 7, 5), (16, 17, 19, 18), (18, 19, 1, 0), (0, 2, 4, 6, 8, 10, 12, 14, 16, 18)])
me_cylinder.use_remesh_preserve_volume = False
me_cylinder.use_remesh_preserve_attributes = False
me_cylinder.use_mirror_vertex_groups = False
me_cylinder.update()
me_circle_003 = bpy.data.meshes.new('Circle.003')
me_circle_003.from_pydata([(0.1331, 4.052, 2.362), (0.1331, 4.023, 2.35), (0.1331, 3.995, 2.362), (0.1331, 3.983, 2.39), (0.1331, 3.995, 2.419), (0.1331, 4.023, 2.431), (0.1331, 4.052, 2.419), (0.1331, 4.064, 2.39), (-4.044, 4.052, 2.362), (-4.044, 4.023, 2.35), (-4.044, 3.995, 2.362), (-4.044, 3.983, 2.39), (-4.044, 3.995, 2.419), (-4.044, 4.023, 2.431), (-4.044, 4.052, 2.419), (-4.044, 4.064, 2.39), (4.802, 4.052, 1.942), (4.802, 4.023, 1.93), (4.802, 3.995, 1.942), (4.802, 3.983, 1.971), (4.802, 3.995, 1.999), (4.802, 4.023, 2.011), (4.802, 4.052, 1.999), (4.802, 4.064, 1.971), (1.396, 4.052, 2.27), (1.396, 4.023, 2.258), (1.396, 3.995, 2.27), (1.396, 3.983, 2.298), (1.396, 3.995, 2.327), (1.396, 4.023, 2.339), (1.396, 4.052, 2.327), (1.396, 4.064, 2.298), (4.877, 3.998, 1.942), (4.862, 3.978, 1.93), (4.847, 3.958, 1.942), (4.841, 3.95, 1.971), (4.847, 3.958, 1.999), (4.862, 3.978, 2.011), (4.877, 3.998, 1.999), (4.883, 4.006, 1.971), (4.937, 3.913, 1.942), (4.909, 3.908, 1.93), (4.881, 3.903, 1.942), (4.869, 3.901, 1.971), (4.881, 3.903, 1.999), (4.909, 3.908, 2.011), (4.937, 3.913, 1.999), (4.949, 3.915, 1.971), (4.925, 2.984, 1.942), (4.898, 2.994, 1.93), (4.871, 3.004, 1.942), (4.86, 3.008, 1.971), (4.871, 3.004, 1.999), (4.898, 2.994, 2.011), (4.925, 2.984, 1.999), (4.936, 2.98, 1.971), (-7.243, 3.065, 1.286), (-7.231, 3.065, 1.315), (-7.202, 3.065, 1.326), (-7.174, 3.065, 1.315), (-7.162, 3.065, 1.286), (-7.174, 3.065, 1.258), (-7.202, 3.065, 1.246), (-7.231, 3.065, 1.258), (4.855, 2.899, 1.942), (4.838, 2.92, 1.93), (4.82, 2.941, 1.942), (4.813, 2.95, 1.971), (4.82, 2.941, 1.999), (4.838, 2.92, 2.011), (4.855, 2.899, 1.999), (4.862, 2.89, 1.971), (-7.137, 2.92, 1.286), (-7.13, 2.927, 1.315), (-7.115, 2.944, 1.326), (-7.099, 2.962, 1.315), (-7.103, 2.966, 1.286), (-7.111, 2.958, 1.258), (-7.115, 2.944, 1.246), (-7.13, 2.927, 1.258), (4.762, 2.844, 1.942), (4.757, 2.873, 1.93), (4.752, 2.901, 1.942), (4.75, 2.912, 1.971), (4.752, 2.901, 1.999), (4.757, 2.873, 2.011), (4.762, 2.844, 1.999), (4.764, 2.833, 1.971), (-7.008, 2.829, 1.286), (-7.008, 2.841, 1.315), (-7.008, 2.869, 1.326), (-7.008, 2.898, 1.315), (-7.008, 2.91, 1.286), (-7.008, 2.898, 1.258), (-7.008, 2.869, 1.246), (-7.008, 2.841, 1.258), (0.133, 2.841, 1.258), (0.133, 2.869, 1.246), (0.133, 2.898, 1.258), (0.133, 2.91, 1.286), (0.133, 2.898, 1.315), (0.133, 2.869, 1.326), (0.133, 2.841, 1.315), (0.133, 2.829, 1.286), (-6.988, 4.052, 1.271), (-6.988, 4.023, 1.26), (-6.988, 3.995, 1.271), (-6.988, 3.983, 1.3), (-6.988, 3.995, 1.328), (-6.988, 4.023, 1.34), (-6.988, 4.052, 1.328), (-6.988, 4.064, 1.3), (-7.147, 3.977, 1.271), (-7.128, 3.957, 1.26), (-7.109, 3.937, 1.271), (-7.101, 3.929, 1.3), (-7.109, 3.937, 1.328), (-7.128, 3.957, 1.34), (-7.147, 3.977, 1.328), (-7.155, 3.985, 1.3), (-7.221, 3.81, 1.271), (-7.193, 3.81, 1.26), (-7.164, 3.81, 1.271), (-7.152, 3.81, 1.3), (-7.164, 3.81, 1.328), (-7.193, 3.81, 1.34), (-7.221, 3.81, 1.328), (-7.233, 3.81, 1.3), (0.01022, 2.895, 1.268), (0.02891, 2.871, 1.268), (0.02045, 2.85, 1.268), (-0.01022, 2.846, 1.268), (-0.0289, 2.871, 1.268), (-0.02044, 2.891, 1.268), (0.02891, 2.871, -7.153e-07), (0.02045, 2.85, -7.153e-07), (-0.01022, 2.846, -7.153e-07), (-0.0289, 2.871, -7.153e-07), (-0.02044, 2.891, 9.537e-07), (0.01022, 2.895, 9.537e-07), (0.1331, 4.052, 2.045), (0.1331, 4.023, 2.033), (0.1331, 3.995, 2.045), (0.1331, 3.983, 2.073), (0.1331, 3.995, 2.102), (0.1331, 4.023, 2.114), (0.1331, 4.052, 2.102), (0.1331, 4.064, 2.073), (-4.044, 4.052, 2.045), (-4.044, 4.023, 2.033), (-4.044, 3.995, 2.045), (-4.044, 3.983, 2.073), (-4.044, 3.995, 2.102), (-4.044, 4.023, 2.114), (-4.044, 4.052, 2.102), (-4.044, 4.064, 2.073), (4.802, 4.052, 1.625), (4.802, 4.023, 1.613), (4.802, 3.995, 1.625), (4.802, 3.983, 1.654), (4.802, 3.995, 1.682), (4.802, 4.023, 1.694), (4.802, 4.052, 1.682), (4.802, 4.064, 1.654), (1.396, 4.052, 1.953), (1.396, 4.023, 1.941), (1.396, 3.995, 1.953), (1.396, 3.983, 1.981), (1.396, 3.995, 2.01), (1.396, 4.023, 2.022), (1.396, 4.052, 2.01), (1.396, 4.064, 1.981), (4.877, 3.998, 1.625), (4.862, 3.978, 1.613), (4.847, 3.958, 1.625), (4.841, 3.95, 1.654), (4.847, 3.958, 1.682), (4.862, 3.978, 1.694), (4.877, 3.998, 1.682), (4.883, 4.006, 1.654), (4.937, 3.913, 1.625), (4.909, 3.908, 1.613), (4.881, 3.903, 1.625), (4.869, 3.901, 1.654), (4.881, 3.903, 1.682), (4.909, 3.908, 1.694), (4.937, 3.913, 1.682), (4.949, 3.915, 1.654), (4.925, 2.984, 1.625), (4.898, 2.994, 1.613), (4.871, 3.004, 1.625), (4.86, 3.008, 1.654), (4.871, 3.004, 1.682), (4.898, 2.994, 1.694), (4.925, 2.984, 1.682), (4.936, 2.98, 1.654), (-7.243, 3.065, 0.9691), (-7.231, 3.065, 0.9976), (-7.202, 3.065, 1.009), (-7.174, 3.065, 0.9976), (-7.162, 3.065, 0.9691), (-7.174, 3.065, 0.9405), (-7.202, 3.065, 0.9287), (-7.231, 3.065, 0.9405), (4.855, 2.899, 1.625), (4.838, 2.92, 1.613), (4.82, 2.941, 1.625), (4.813, 2.95, 1.654), (4.82, 2.941, 1.682), (4.838, 2.92, 1.694), (4.855, 2.899, 1.682), (4.862, 2.89, 1.654), (-7.137, 2.92, 0.9691), (-7.13, 2.927, 0.9976), (-7.115, 2.944, 1.009), (-7.099, 2.962, 0.9976), (-7.103, 2.966, 0.9691), (-7.111, 2.958, 0.9405), (-7.115, 2.944, 0.9287), (-7.13, 2.927, 0.9405), (4.762, 2.844, 1.625), (4.757, 2.873, 1.613), (4.752, 2.901, 1.625), (4.75, 2.912, 1.654), (4.752, 2.901, 1.682), (4.757, 2.873, 1.694), (4.762, 2.844, 1.682), (4.764, 2.833, 1.654), (-7.008, 2.829, 0.9691), (-7.008, 2.841, 0.9976), (-7.008, 2.869, 1.009), (-7.008, 2.898, 0.9976), (-7.008, 2.91, 0.9691), (-7.008, 2.898, 0.9405), (-7.008, 2.869, 0.9287), (-7.008, 2.841, 0.9405), (0.133, 2.841, 0.9405), (0.133, 2.869, 0.9287), (0.133, 2.898, 0.9405), (0.133, 2.91, 0.9691), (0.133, 2.898, 0.9976), (0.133, 2.869, 1.009), (0.133, 2.841, 0.9976), (0.133, 2.829, 0.9691), (-6.988, 4.052, 0.9544), (-6.988, 4.023, 0.9425), (-6.988, 3.995, 0.9544), (-6.988, 3.983, 0.9829), (-6.988, 3.995, 1.011), (-6.988, 4.023, 1.023), (-6.988, 4.052, 1.011), (-6.988, 4.064, 0.9829), (-7.147, 3.977, 0.9544), (-7.128, 3.957, 0.9425), (-7.109, 3.937, 0.9544), (-7.101, 3.929, 0.9829), (-7.109, 3.937, 1.011), (-7.128, 3.957, 1.023), (-7.147, 3.977, 1.011), (-7.155, 3.985, 0.9829), (-7.221, 3.81, 0.9544), (-7.193, 3.81, 0.9425), (-7.164, 3.81, 0.9544), (-7.152, 3.81, 0.9829), (-7.164, 3.81, 1.011), (-7.193, 3.81, 1.023), (-7.221, 3.81, 1.011), (-7.233, 3.81, 0.9829), (-3.413, 2.895, 1.28), (-3.394, 2.871, 1.28), (-3.403, 2.85, 1.28), (-3.433, 2.846, 1.28), (-3.452, 2.871, 1.28), (-3.444, 2.891, 1.28), (-3.394, 2.871, -7.153e-07), (-3.403, 2.85, -7.153e-07), (-3.433, 2.846, -7.153e-07), (-3.452, 2.871, -7.153e-07), (-3.444, 2.891, 9.537e-07), (-3.413, 2.895, 9.537e-07), (-6.783, 2.895, 1.28), (-6.765, 2.871, 1.28), (-6.773, 2.85, 1.28), (-6.804, 2.846, 1.28), (-6.822, 2.871, 1.28), (-6.814, 2.891, 1.28), (-6.765, 2.871, -7.153e-07), (-6.773, 2.85, -7.153e-07), (-6.804, 2.846, -7.153e-07), (-6.822, 2.871, -7.153e-07), (-6.814, 2.891, 9.537e-07), (-6.783, 2.895, 9.537e-07), (-6.783, 4.052, 1.344), (-6.765, 4.027, 1.344), (-6.773, 4.007, 1.344), (-6.804, 4.003, 1.344), (-6.822, 4.027, 1.344), (-6.814, 4.048, 1.344), (-6.765, 4.027, 0.2), (-6.773, 4.007, 0.2), (-6.804, 4.003, 0.2), (-6.822, 4.027, 0.2), (-6.814, 4.048, 0.2), (-6.783, 4.052, 0.2), (4.594, 0.02655, 0.4935), (4.563, 0.02232, 0.4935), (4.555, 0.001877, 0.4935), (4.574, -0.0228, 0.4935), (4.604, -0.01856, 0.4935), (4.613, 0.001877, 0.4935), (4.563, 0.02232, 1.968), (4.555, 0.001877, 1.968), (4.574, -0.0228, 1.968), (4.604, -0.01856, 1.968), (4.613, 0.001877, 1.968), (4.594, 0.02655, 1.968), (4.594, 4.046, 1.968), (4.613, 4.021, 1.968), (4.604, 4.0, 1.968), (4.574, 3.996, 1.968), (4.555, 4.021, 1.968), (4.563, 4.041, 1.968), (4.613, 4.021, 0.4935), (4.604, 4.0, 0.4935), (4.574, 3.996, 0.4935), (4.555, 4.021, 0.4935), (4.563, 4.041, 0.4935), (4.594, 4.046, 0.4935), (-3.981, 4.046, 2.363), (-3.962, 4.021, 2.363), (-3.971, 4.001, 2.363), (-4.001, 3.997, 2.363), (-4.02, 4.021, 2.363), (-4.012, 4.042, 2.363), (-3.962, 4.021, 1.0), (-3.971, 4.001, 1.0), (-4.001, 3.997, 1.0), (-4.02, 4.021, 1.0), (-4.012, 4.042, 1.0), (-3.981, 4.046, 1.0), (0.08533, 4.046, 2.363), (0.104, 4.021, 2.363), (0.09555, 4.001, 2.363), (0.06489, 3.997, 2.363), (0.0462, 4.021, 2.363), (0.05467, 4.042, 2.363), (0.104, 4.021, 1.0), (0.09555, 4.001, 1.0), (0.06489, 3.997, 1.0), (0.0462, 4.021, 1.0), (0.05467, 4.042, 1.0), (0.08533, 4.046, 1.0), (0.2783, 6.925, 2.365), (0.2783, 6.896, 2.353), (0.2783, 6.868, 2.365), (0.2783, 6.856, 2.394), (0.2783, 6.868, 2.422), (0.2783, 6.896, 2.434), (0.2783, 6.925, 2.422), (0.2783, 6.937, 2.394), (7.648, 6.925, 1.945), (7.648, 6.896, 1.934), (7.648, 6.868, 1.945), (7.648, 6.856, 1.974), (7.648, 6.868, 2.003), (7.648, 6.896, 2.014), (7.648, 6.925, 2.003), (7.648, 6.937, 1.974), (1.396, 6.925, 2.273), (1.396, 6.896, 2.261), (1.396, 6.868, 2.273), (1.396, 6.856, 2.302), (1.396, 6.868, 2.33), (1.396, 6.896, 2.342), (1.396, 6.925, 2.33), (1.396, 6.937, 2.302), (7.723, 6.871, 1.945), (7.708, 6.851, 1.934), (7.692, 6.831, 1.945), (7.686, 6.823, 1.974), (7.692, 6.831, 2.003), (7.708, 6.851, 2.014), (7.723, 6.871, 2.003), (7.729, 6.879, 1.974), (7.783, 6.786, 1.945), (7.755, 6.781, 1.934), (7.727, 6.776, 1.945), (7.715, 6.774, 1.974), (7.727, 6.776, 2.003), (7.755, 6.781, 2.014), (7.783, 6.786, 2.003), (7.795, 6.788, 1.974), (7.771, 0.1134, 1.945), (7.744, 0.1232, 1.934), (7.717, 0.1329, 1.945), (7.706, 0.137, 1.974), (7.717, 0.1329, 2.003), (7.744, 0.1232, 2.014), (7.771, 0.1134, 2.003), (7.782, 0.1094, 1.974), (7.701, 0.02803, 1.945), (7.683, 0.04903, 1.934), (7.666, 0.07003, 1.945), (7.659, 0.07873, 1.974), (7.666, 0.07003, 2.003), (7.683, 0.04903, 2.014), (7.701, 0.02803, 2.003), (7.708, 0.01934, 1.974), (7.608, -0.02661, 1.946), (7.603, 0.001499, 1.934), (7.598, 0.02961, 1.946), (7.596, 0.04125, 1.974), (7.598, 0.02961, 2.003), (7.603, 0.001499, 2.014), (7.608, -0.02661, 2.003), (7.61, -0.03825, 1.974), (-0.0602, -0.04208, 1.254), (-0.0602, -0.03026, 1.282), (-0.0602, -0.001715, 1.294), (-0.0602, 0.02683, 1.282), (-0.0602, 0.03865, 1.254), (-0.0602, 0.02683, 1.225), (-0.0602, -0.001715, 1.213), (-0.0602, -0.03026, 1.225), (4.934, 0.02859, 2.029), (4.937, 0.0003269, 2.041), (4.94, -0.02794, 2.029), (4.942, -0.03965, 2.001), (4.94, -0.02794, 1.972), (4.937, 0.0003269, 1.96), (4.934, 0.02859, 1.972), (4.933, 0.0403, 2.001), (0.1173, 6.968, 2.365), (0.103, 6.944, 2.353), (0.08873, 6.919, 2.365), (0.08282, 6.909, 2.394), (0.08873, 6.919, 2.422), (0.103, 6.944, 2.434), (0.1173, 6.968, 2.422), (0.1232, 6.979, 2.394), (-0.0004302, 7.087, 2.365), (-0.02515, 7.072, 2.353), (-0.04987, 7.058, 2.365), (-0.06011, 7.052, 2.394), (-0.04987, 7.058, 2.422), (-0.02515, 7.072, 2.434), (-0.0004302, 7.087, 2.422), (0.009809, 7.092, 2.394), (-0.003826, 7.248, 2.365), (-0.03237, 7.248, 2.353), (-0.06091, 7.248, 2.365), (-0.07274, 7.248, 2.394), (-0.06091, 7.248, 2.422), (-0.03237, 7.248, 2.434), (-0.003826, 7.248, 2.422), (0.007997, 7.248, 2.394), (-0.003826, 18.25, 3.783), (-0.03237, 18.25, 3.771), (-0.06091, 18.25, 3.783), (-0.07274, 18.25, 3.811), (-0.06091, 18.25, 3.84), (-0.03237, 18.25, 3.851), (-0.003826, 18.25, 3.84), (0.007997, 18.25, 3.811), (-4.044, 6.925, 2.362), (-4.044, 6.896, 2.35), (-4.044, 6.868, 2.362), (-4.044, 6.856, 2.39), (-4.044, 6.868, 2.419), (-4.044, 6.896, 2.431), (-4.044, 6.925, 2.419), (-4.044, 6.937, 2.39), (-3.185, 7.248, 2.394), (-3.174, 7.248, 2.365), (-3.145, 7.248, 2.353), (-3.117, 7.248, 2.365), (-3.105, 7.248, 2.394), (-3.117, 7.248, 2.422), (-3.145, 7.248, 2.434), (-3.174, 7.248, 2.422), (-3.187, 7.092, 2.394), (-3.177, 7.087, 2.365), (-3.152, 7.072, 2.353), (-3.128, 7.058, 2.365), (-3.117, 7.052, 2.394), (-3.128, 7.058, 2.422), (-3.152, 7.072, 2.434), (-3.177, 7.087, 2.422), (-3.301, 6.979, 2.394), (-3.295, 6.968, 2.365), (-3.28, 6.944, 2.353), (-3.266, 6.919, 2.365), (-3.26, 6.909, 2.394), (-3.266, 6.919, 2.422), (-3.28, 6.944, 2.434), (-3.295, 6.968, 2.422), (-3.456, 6.937, 2.394), (-3.456, 6.925, 2.365), (-3.456, 6.896, 2.353), (-3.456, 6.868, 2.365), (-3.456, 6.856, 2.394), (-3.456, 6.868, 2.422), (-3.456, 6.896, 2.434), (-3.456, 6.925, 2.422), (-7.044, 6.925, 1.253), (-7.044, 6.896, 1.241), (-7.044, 6.868, 1.253), (-7.044, 6.856, 1.281), (-7.044, 6.868, 1.31), (-7.044, 6.896, 1.322), (-7.044, 6.925, 1.31), (-7.044, 6.937, 1.281), (-3.174, 18.25, 3.84), (-3.145, 18.25, 3.851), (-3.117, 18.25, 3.84), (-3.105, 18.25, 3.811), (-3.117, 18.25, 3.783), (-3.145, 18.25, 3.771), (-3.174, 18.25, 3.783), (-3.185, 18.25, 3.811), (-7.005, 6.919, 1.28), (-6.987, 6.895, 1.28), (-6.995, 6.874, 1.28), (-7.026, 6.87, 1.28), (-7.044, 6.895, 1.28), (-7.036, 6.915, 1.28), (-6.987, 6.895, 0.2), (-6.995, 6.874, 0.2), (-7.026, 6.87, 0.2), (-7.044, 6.895, 0.2), (-7.036, 6.915, 0.2), (-7.005, 6.919, 0.2), (-3.233, 7.003, 2.394), (-3.215, 6.978, 2.394), (-3.223, 6.958, 2.394), (-3.254, 6.953, 2.394), (-3.273, 6.978, 2.394), (-3.264, 6.998, 2.394), (-3.215, 6.978, 0.9976), (-3.223, 6.958, 0.9976), (-3.254, 6.953, 0.9976), (-3.273, 6.978, 0.9976), (-3.264, 6.998, 0.9976), (-3.233, 7.003, 0.9976), (0.07642, 7.003, 2.394), (0.09511, 6.978, 2.394), (0.08664, 6.958, 2.394), (0.05598, 6.953, 2.394), (0.03729, 6.978, 2.394), (0.04576, 6.998, 2.394), (0.09511, 6.978, 0.9976), (0.08664, 6.958, 0.9976), (0.05598, 6.953, 0.9976), (0.03729, 6.978, 0.9976), (0.04576, 6.998, 0.9976), (0.07642, 7.003, 0.9976), (0.2783, 6.925, 2.048), (0.2783, 6.896, 2.036), (0.2783, 6.868, 2.048), (0.2783, 6.856, 2.077), (0.2783, 6.868, 2.105), (0.2783, 6.896, 2.117), (0.2783, 6.925, 2.105), (0.2783, 6.937, 2.077), (7.648, 6.925, 1.628), (7.648, 6.896, 1.617), (7.648, 6.868, 1.628), (7.648, 6.856, 1.657), (7.648, 6.868, 1.686), (7.648, 6.896, 1.697), (7.648, 6.925, 1.686), (7.648, 6.937, 1.657), (1.396, 6.925, 1.956), (1.396, 6.896, 1.944), (1.396, 6.868, 1.956), (1.396, 6.856, 1.985), (1.396, 6.868, 2.013), (1.396, 6.896, 2.025), (1.396, 6.925, 2.013), (1.396, 6.937, 1.985), (7.723, 6.871, 1.628), (7.708, 6.851, 1.617), (7.692, 6.831, 1.628), (7.686, 6.823, 1.657), (7.692, 6.831, 1.686), (7.708, 6.851, 1.697), (7.723, 6.871, 1.686), (7.729, 6.879, 1.657), (7.783, 6.786, 1.628), (7.755, 6.781, 1.617), (7.727, 6.776, 1.628), (7.715, 6.774, 1.657), (7.727, 6.776, 1.686), (7.755, 6.781, 1.697), (7.783, 6.786, 1.686), (7.795, 6.788, 1.657), (7.771, 0.1134, 1.628), (7.744, 0.1232, 1.617), (7.717, 0.1329, 1.628), (7.706, 0.137, 1.657), (7.717, 0.1329, 1.686), (7.744, 0.1232, 1.697), (7.771, 0.1134, 1.686), (7.782, 0.1094, 1.657), (7.701, 0.02803, 1.628), (7.683, 0.04903, 1.617), (7.666, 0.07003, 1.628), (7.659, 0.07873, 1.657), (7.666, 0.07003, 1.686), (7.683, 0.04903, 1.697), (7.701, 0.02803, 1.686), (7.708, 0.01934, 1.657), (7.608, -0.02661, 1.628), (7.603, 0.001499, 1.617), (7.598, 0.02961, 1.628), (7.596, 0.04125, 1.657), (7.598, 0.02961, 1.686), (7.603, 0.001499, 1.697), (7.608, -0.02661, 1.686), (7.61, -0.03825, 1.657), (-0.0602, -0.04208, 0.9366), (-0.0602, -0.03026, 0.9651), (-0.0602, -0.001715, 0.9769), (-0.0602, 0.02683, 0.9651), (-0.0602, 0.03865, 0.9366), (-0.0602, 0.02683, 0.908), (-0.0602, -0.001715, 0.8962), (-0.0602, -0.03026, 0.908), (4.934, 0.02859, 1.712), (4.937, 0.0003269, 1.724), (4.94, -0.02794, 1.712), (4.942, -0.03965, 1.684), (4.94, -0.02794, 1.655), (4.937, 0.0003269, 1.643), (4.934, 0.02859, 1.655), (4.933, 0.0403, 1.684), (0.1173, 6.968, 2.048), (0.103, 6.944, 2.036), (0.08873, 6.919, 2.048), (0.08282, 6.909, 2.077), (0.08873, 6.919, 2.105), (0.103, 6.944, 2.117), (0.1173, 6.968, 2.105), (0.1232, 6.979, 2.077), (-0.0004302, 7.087, 2.048), (-0.02515, 7.072, 2.036), (-0.04987, 7.058, 2.048), (-0.06011, 7.052, 2.077), (-0.04987, 7.058, 2.105), (-0.02515, 7.072, 2.117), (-0.0004302, 7.087, 2.105), (0.009809, 7.092, 2.077), (-0.003826, 7.248, 2.048), (-0.03237, 7.248, 2.036), (-0.06091, 7.248, 2.048), (-0.07274, 7.248, 2.077), (-0.06091, 7.248, 2.105), (-0.03237, 7.248, 2.117), (-0.003826, 7.248, 2.105), (0.007997, 7.248, 2.077), (-0.003826, 18.25, 3.466), (-0.03237, 18.25, 3.454), (-0.06091, 18.25, 3.466), (-0.07274, 18.25, 3.494), (-0.06091, 18.25, 3.523), (-0.03237, 18.25, 3.534), (-0.003826, 18.25, 3.523), (0.007997, 18.25, 3.494), (-4.044, 6.925, 2.045), (-4.044, 6.896, 2.033), (-4.044, 6.868, 2.045), (-4.044, 6.856, 2.073), (-4.044, 6.868, 2.102), (-4.044, 6.896, 2.114), (-4.044, 6.925, 2.102), (-4.044, 6.937, 2.073), (-3.185, 7.248, 2.077), (-3.174, 7.248, 2.048), (-3.145, 7.248, 2.036), (-3.117, 7.248, 2.048), (-3.105, 7.248, 2.077), (-3.117, 7.248, 2.105), (-3.145, 7.248, 2.117), (-3.174, 7.248, 2.105), (-3.187, 7.092, 2.077), (-3.177, 7.087, 2.048), (-3.152, 7.072, 2.036), (-3.128, 7.058, 2.048), (-3.117, 7.052, 2.077), (-3.128, 7.058, 2.105), (-3.152, 7.072, 2.117), (-3.177, 7.087, 2.105), (-3.301, 6.979, 2.077), (-3.295, 6.968, 2.048), (-3.28, 6.944, 2.036), (-3.266, 6.919, 2.048), (-3.26, 6.909, 2.077), (-3.266, 6.919, 2.105), (-3.28, 6.944, 2.117), (-3.295, 6.968, 2.105), (-3.456, 6.937, 2.077), (-3.456, 6.925, 2.048), (-3.456, 6.896, 2.036), (-3.456, 6.868, 2.048), (-3.456, 6.856, 2.077), (-3.456, 6.868, 2.105), (-3.456, 6.896, 2.117), (-3.456, 6.925, 2.105), (-7.044, 6.925, 0.9358), (-7.044, 6.896, 0.924), (-7.044, 6.868, 0.9358), (-7.044, 6.856, 0.9644), (-7.044, 6.868, 0.9929), (-7.044, 6.896, 1.005), (-7.044, 6.925, 0.9929), (-7.044, 6.937, 0.9644), (-3.174, 18.25, 3.523), (-3.145, 18.25, 3.534), (-3.117, 18.25, 3.523), (-3.105, 18.25, 3.494), (-3.117, 18.25, 3.466), (-3.145, 18.25, 3.454), (-3.174, 18.25, 3.466), (-3.185, 18.25, 3.494), (-3.138, 12.85, 3.093), (-3.12, 12.83, 3.093), (-3.128, 12.81, 3.093), (-3.159, 12.8, 3.093), (-3.178, 12.83, 3.093), (-3.169, 12.85, 3.093), (-3.12, 12.83, 1.587), (-3.128, 12.81, 1.587), (-3.159, 12.8, 1.587), (-3.178, 12.83, 1.587), (-3.169, 12.85, 1.587), (-3.138, 12.85, 1.587), (-0.02177, 12.85, 3.093), (-0.003081, 12.83, 3.093), (-0.01155, 12.81, 3.093), (-0.04221, 12.8, 3.093), (-0.0609, 12.83, 3.093), (-0.05243, 12.85, 3.093), (-0.003081, 12.83, 1.587), (-0.01155, 12.81, 1.587), (-0.04221, 12.8, 1.587), (-0.0609, 12.83, 1.587), (-0.05243, 12.85, 1.587), (-0.02177, 12.85, 1.587), (-3.138, 18.24, 3.784), (-3.12, 18.22, 3.784), (-3.128, 18.2, 3.784), (-3.159, 18.19, 3.784), (-3.178, 18.22, 3.784), (-3.169, 18.24, 3.784), (-3.12, 18.22, 2.178), (-3.128, 18.2, 2.178), (-3.159, 18.19, 2.178), (-3.178, 18.22, 2.178), (-3.169, 18.24, 2.178), (-3.138, 18.24, 2.178), (-0.02177, 18.24, 3.784), (-0.003081, 18.22, 3.784), (-0.01155, 18.2, 3.784), (-0.04221, 18.19, 3.784), (-0.0609, 18.22, 3.784), (-0.05243, 18.24, 3.784), (-0.003081, 18.22, 2.178), (-0.01155, 18.2, 2.178), (-0.04221, 18.19, 2.178), (-0.0609, 18.22, 2.178), (-0.05243, 18.24, 2.178), (-0.02177, 18.24, 2.178), (0.01022, 0.02467, 1.268), (0.02891, 2.384e-07, 1.268), (0.02045, -0.02044, 1.268), (-0.01022, -0.02467, 1.268), (-0.0289, 2.384e-07, 1.268), (-0.02044, 0.02044, 1.268), (0.02891, 2.384e-07, -7.153e-07), (0.02045, -0.02044, -7.153e-07), (-0.01022, -0.02467, -7.153e-07), (-0.0289, 2.384e-07, -7.153e-07), (-0.02044, 0.02044, 9.537e-07), (0.01022, 0.02467, 9.537e-07), (4.594, 2.895, 1.968), (4.613, 2.871, 1.968), (4.604, 2.85, 1.968), (4.574, 2.846, 1.968), (4.555, 2.871, 1.968), (4.563, 2.891, 1.968), (4.613, 2.871, 0.4935), (4.604, 2.85, 0.4935), (4.574, 2.846, 0.4935), (4.555, 2.871, 0.4935), (4.563, 2.891, 0.4935), (4.594, 2.895, 0.4935), (7.696, 0.07774, 0.4935), (7.666, 0.07351, 0.4935), (7.657, 0.05307, 0.4935), (7.676, 0.0284, 0.4935), (7.707, 0.03263, 0.4935), (7.715, 0.05307, 0.4935), (7.666, 0.07351, 1.968), (7.657, 0.05307, 1.968), (7.676, 0.0284, 1.968), (7.707, 0.03263, 1.968), (7.715, 0.05307, 1.968), (7.696, 0.07774, 1.968), (7.764, 3.406, 0.4935), (7.734, 3.402, 0.4935), (7.725, 3.381, 0.4935), (7.744, 3.357, 0.4935), (7.774, 3.361, 0.4935), (7.783, 3.381, 0.4935), (7.734, 3.402, 1.968), (7.725, 3.381, 1.968), (7.744, 3.357, 1.968), (7.774, 3.361, 1.968), (7.783, 3.381, 1.968), (7.764, 3.406, 1.968), (7.725, 6.865, 0.4935), (7.694, 6.861, 0.4935), (7.686, 6.84, 0.4935), (7.704, 6.816, 0.4935), (7.735, 6.82, 0.4935), (7.744, 6.84, 0.4935), (7.694, 6.861, 1.968), (7.686, 6.84, 1.968), (7.704, 6.816, 1.968), (7.735, 6.82, 1.968), (7.744, 6.84, 1.968), (7.725, 6.865, 1.968), (4.594, 6.919, 2.116), (4.613, 6.895, 2.116), (4.604, 6.874, 2.116), (4.574, 6.87, 2.116), (4.555, 6.895, 2.116), (4.563, 6.915, 2.116), (4.613, 6.895, 0.54), (4.604, 6.874, 0.54), (4.574, 6.87, 0.54), (4.555, 6.895, 0.54), (4.563, 6.915, 0.54), (4.594, 6.919, 0.54)], [], [(11, 3, 4, 12), (9, 1, 2, 10), (15, 7, 0, 8), (14, 6, 7, 15), (12, 4, 5, 13), (10, 2, 3, 11), (8, 0, 1, 9), (13, 5, 6, 14), (1, 25, 26, 2), (11, 12, 108, 107), (27, 19, 20, 28), (25, 17, 18, 26), (31, 23, 16, 24), (30, 22, 23, 31), (28, 20, 21, 29), (26, 18, 19, 27), (24, 16, 17, 25), (29, 21, 22, 30), (0, 24, 25, 1), (2, 26, 27, 3), (3, 27, 28, 4), (4, 28, 29, 5), (5, 29, 30, 6), (6, 30, 31, 7), (7, 31, 24, 0), (19, 18, 34, 35), (17, 16, 32, 33), (22, 21, 37, 38), (20, 19, 35, 36), (18, 17, 33, 34), (16, 23, 39, 32), (23, 22, 38, 39), (21, 20, 36, 37), (36, 35, 43, 44), (46, 45, 53, 54), (34, 33, 41, 42), (32, 39, 47, 40), (39, 38, 46, 47), (37, 36, 44, 45), (35, 34, 42, 43), (33, 32, 40, 41), (38, 37, 45, 46), (44, 43, 51, 52), (42, 41, 49, 50), (40, 47, 55, 48), (47, 46, 54, 55), (45, 44, 52, 53), (43, 42, 50, 51), (41, 40, 48, 49), (79, 72, 56, 63), (75, 76, 60, 59), (72, 73, 57, 56), (77, 78, 62, 61), (74, 75, 59, 58), (76, 77, 61, 60), (73, 74, 58, 57), (95, 88, 72, 79), (53, 52, 68, 69), (78, 79, 63, 62), (54, 53, 69, 70), (89, 90, 74, 73), (55, 54, 70, 71), (48, 55, 71, 64), (90, 91, 75, 74), (49, 48, 64, 65), (91, 92, 76, 75), (50, 49, 65, 66), (92, 93, 77, 76), (51, 50, 66, 67), (93, 94, 78, 77), (52, 51, 67, 68), (88, 89, 73, 72), (64, 71, 87, 80), (94, 95, 79, 78), (85, 84, 100, 101), (65, 64, 80, 81), (66, 65, 81, 82), (67, 66, 82, 83), (68, 67, 83, 84), (69, 68, 84, 85), (70, 69, 85, 86), (71, 70, 86, 87), (103, 102, 89, 88), (86, 85, 101, 102), (87, 86, 102, 103), (80, 87, 103, 96), (81, 80, 96, 97), (82, 81, 97, 98), (83, 82, 98, 99), (84, 83, 99, 100), (101, 100, 91, 90), (99, 98, 93, 92), (97, 96, 95, 94), (102, 101, 90, 89), (100, 99, 92, 91), (98, 97, 94, 93), (96, 103, 88, 95), (12, 13, 109, 108), (13, 14, 110, 109), (14, 15, 111, 110), (15, 8, 104, 111), (8, 9, 105, 104), (9, 10, 106, 105), (10, 11, 107, 106), (108, 109, 117, 116), (106, 107, 115, 114), (104, 105, 113, 112), (109, 110, 118, 117), (107, 108, 116, 115), (105, 106, 114, 113), (111, 104, 112, 119), (110, 111, 119, 118), (119, 112, 120, 127), (118, 119, 127, 126), (116, 117, 125, 124), (114, 115, 123, 122), (112, 113, 121, 120), (117, 118, 126, 125), (115, 116, 124, 123), (113, 114, 122, 121), (57, 126, 127, 56), (56, 127, 120, 63), (63, 120, 121, 62), (62, 121, 122, 61), (61, 122, 123, 60), (60, 123, 124, 59), (59, 124, 125, 58), (58, 125, 126, 57), (134, 129, 130, 135), (136, 131, 132, 137), (135, 130, 131, 136), (137, 132, 133, 138), (128, 139, 138, 133), (129, 134, 139, 128), (151, 143, 144, 152), (149, 141, 142, 150), (155, 147, 140, 148), (154, 146, 147, 155), (152, 144, 145, 153), (150, 142, 143, 151), (148, 140, 141, 149), (153, 145, 146, 154), (141, 165, 166, 142), (151, 152, 248, 247), (167, 159, 160, 168), (165, 157, 158, 166), (171, 163, 156, 164), (170, 162, 163, 171), (168, 160, 161, 169), (166, 158, 159, 167), (164, 156, 157, 165), (169, 161, 162, 170), (140, 164, 165, 141), (142, 166, 167, 143), (143, 167, 168, 144), (144, 168, 169, 145), (145, 169, 170, 146), (146, 170, 171, 147), (147, 171, 164, 140), (159, 158, 174, 175), (157, 156, 172, 173), (162, 161, 177, 178), (160, 159, 175, 176), (158, 157, 173, 174), (156, 163, 179, 172), (163, 162, 178, 179), (161, 160, 176, 177), (176, 175, 183, 184), (186, 185, 193, 194), (174, 173, 181, 182), (172, 179, 187, 180), (179, 178, 186, 187), (177, 176, 184, 185), (175, 174, 182, 183), (173, 172, 180, 181), (178, 177, 185, 186), (184, 183, 191, 192), (182, 181, 189, 190), (180, 187, 195, 188), (187, 186, 194, 195), (185, 184, 192, 193), (183, 182, 190, 191), (181, 180, 188, 189), (219, 212, 196, 203), (215, 216, 200, 199), (212, 213, 197, 196), (217, 218, 202, 201), (214, 215, 199, 198), (216, 217, 201, 200), (213, 214, 198, 197), (235, 228, 212, 219), (193, 192, 208, 209), (218, 219, 203, 202), (194, 193, 209, 210), (229, 230, 214, 213), (195, 194, 210, 211), (188, 195, 211, 204), (230, 231, 215, 214), (189, 188, 204, 205), (231, 232, 216, 215), (190, 189, 205, 206), (232, 233, 217, 216), (191, 190, 206, 207), (233, 234, 218, 217), (192, 191, 207, 208), (228, 229, 213, 212), (204, 211, 227, 220), (234, 235, 219, 218), (225, 224, 240, 241), (205, 204, 220, 221), (206, 205, 221, 222), (207, 206, 222, 223), (208, 207, 223, 224), (209, 208, 224, 225), (210, 209, 225, 226), (211, 210, 226, 227), (243, 242, 229, 228), (226, 225, 241, 242), (227, 226, 242, 243), (220, 227, 243, 236), (221, 220, 236, 237), (222, 221, 237, 238), (223, 222, 238, 239), (224, 223, 239, 240), (241, 240, 231, 230), (239, 238, 233, 232), (237, 236, 235, 234), (242, 241, 230, 229), (240, 239, 232, 231), (238, 237, 234, 233), (236, 243, 228, 235), (152, 153, 249, 248), (153, 154, 250, 249), (154, 155, 251, 250), (155, 148, 244, 251), (148, 149, 245, 244), (149, 150, 246, 245), (150, 151, 247, 246), (248, 249, 257, 256), (246, 247, 255, 254), (244, 245, 253, 252), (249, 250, 258, 257), (247, 248, 256, 255), (245, 246, 254, 253), (251, 244, 252, 259), (250, 251, 259, 258), (259, 252, 260, 267), (258, 259, 267, 266), (256, 257, 265, 264), (254, 255, 263, 262), (252, 253, 261, 260), (257, 258, 266, 265), (255, 256, 264, 263), (253, 254, 262, 261), (197, 266, 267, 196), (196, 267, 260, 203), (203, 260, 261, 202), (202, 261, 262, 201), (201, 262, 263, 200), (200, 263, 264, 199), (199, 264, 265, 198), (198, 265, 266, 197), (274, 269, 270, 275), (276, 271, 272, 277), (275, 270, 271, 276), (277, 272, 273, 278), (268, 279, 278, 273), (269, 274, 279, 268), (286, 281, 282, 287), (288, 283, 284, 289), (287, 282, 283, 288), (289, 284, 285, 290), (280, 291, 290, 285), (281, 286, 291, 280), (298, 293, 294, 299), (300, 295, 296, 301), (299, 294, 295, 300), (301, 296, 297, 302), (292, 303, 302, 297), (293, 298, 303, 292), (314, 309, 304, 315), (315, 304, 305, 310), (306, 311, 310, 305), (308, 313, 312, 307), (307, 312, 311, 306), (309, 314, 313, 308), (322, 317, 318, 323), (324, 319, 320, 325), (323, 318, 319, 324), (325, 320, 321, 326), (316, 327, 326, 321), (317, 322, 327, 316), (334, 329, 330, 335), (336, 331, 332, 337), (335, 330, 331, 336), (337, 332, 333, 338), (328, 339, 338, 333), (329, 334, 339, 328), (346, 341, 342, 347), (348, 343, 344, 349), (347, 342, 343, 348), (349, 344, 345, 350), (340, 351, 350, 345), (341, 346, 351, 340), (353, 369, 370, 354), (371, 363, 364, 372), (369, 361, 362, 370), (375, 367, 360, 368), (374, 366, 367, 375), (372, 364, 365, 373), (370, 362, 363, 371), (368, 360, 361, 369), (373, 365, 366, 374), (352, 368, 369, 353), (354, 370, 371, 355), (355, 371, 372, 356), (356, 372, 373, 357), (357, 373, 374, 358), (358, 374, 375, 359), (359, 375, 368, 352), (363, 362, 378, 379), (361, 360, 376, 377), (366, 365, 381, 382), (364, 363, 379, 380), (362, 361, 377, 378), (360, 367, 383, 376), (367, 366, 382, 383), (365, 364, 380, 381), (380, 379, 387, 388), (390, 389, 397, 398), (378, 377, 385, 386), (376, 383, 391, 384), (383, 382, 390, 391), (381, 380, 388, 389), (379, 378, 386, 387), (377, 376, 384, 385), (382, 381, 389, 390), (388, 387, 395, 396), (386, 385, 393, 394), (384, 391, 399, 392), (391, 390, 398, 399), (389, 388, 396, 397), (387, 386, 394, 395), (385, 384, 392, 393), (397, 396, 404, 405), (398, 397, 405, 406), (399, 398, 406, 407), (392, 399, 407, 400), (393, 392, 400, 401), (394, 393, 401, 402), (395, 394, 402, 403), (396, 395, 403, 404), (400, 407, 415, 408), (425, 424, 419, 418), (401, 400, 408, 409), (402, 401, 409, 410), (403, 402, 410, 411), (404, 403, 411, 412), (405, 404, 412, 413), (406, 405, 413, 414), (407, 406, 414, 415), (426, 425, 418, 417), (427, 426, 417, 416), (428, 427, 416, 423), (429, 428, 423, 422), (430, 429, 422, 421), (431, 430, 421, 420), (424, 431, 420, 419), (412, 411, 431, 424), (411, 410, 430, 431), (410, 409, 429, 430), (409, 408, 428, 429), (408, 415, 427, 428), (415, 414, 426, 427), (414, 413, 425, 426), (413, 412, 424, 425), (357, 358, 438, 437), (355, 356, 436, 435), (353, 354, 434, 433), (359, 352, 432, 439), (358, 359, 439, 438), (356, 357, 437, 436), (354, 355, 435, 434), (352, 353, 433, 432), (436, 437, 445, 444), (434, 435, 443, 442), (432, 433, 441, 440), (437, 438, 446, 445), (435, 436, 444, 443), (433, 434, 442, 441), (439, 432, 440, 447), (438, 439, 447, 446), (447, 440, 448, 455), (446, 447, 455, 454), (444, 445, 453, 452), (442, 443, 451, 450), (440, 441, 449, 448), (445, 446, 454, 453), (443, 444, 452, 451), (441, 442, 450, 449), (453, 454, 462, 461), (451, 452, 460, 459), (449, 450, 458, 457), (455, 448, 456, 463), (454, 455, 463, 462), (452, 453, 461, 460), (450, 451, 459, 458), (448, 449, 457, 456), (481, 480, 472, 473), (483, 482, 474, 475), (482, 481, 473, 474), (486, 485, 477, 478), (487, 486, 478, 479), (484, 483, 475, 476), (480, 487, 479, 472), (485, 484, 476, 477), (493, 492, 484, 485), (489, 488, 480, 481), (492, 491, 483, 484), (491, 490, 482, 483), (490, 489, 481, 482), (488, 495, 487, 480), (495, 494, 486, 487), (494, 493, 485, 486), (502, 501, 493, 494), (499, 498, 490, 491), (500, 499, 491, 492), (501, 500, 492, 493), (497, 496, 488, 489), (498, 497, 489, 490), (496, 503, 495, 488), (503, 502, 494, 495), (467, 468, 508, 507), (468, 469, 509, 508), (469, 470, 510, 509), (470, 471, 511, 510), (471, 464, 504, 511), (464, 465, 505, 504), (465, 466, 506, 505), (466, 467, 507, 506), (511, 504, 505, 506, 507, 508, 509, 510), (474, 473, 518, 517), (476, 475, 516, 515), (478, 477, 514, 513), (472, 479, 512, 519), (473, 472, 519, 518), (475, 474, 517, 516), (477, 476, 515, 514), (479, 478, 513, 512), (464, 497, 498, 465), (465, 498, 499, 466), (466, 499, 500, 467), (467, 500, 501, 468), (468, 501, 502, 469), (469, 502, 503, 470), (470, 503, 496, 471), (471, 496, 497, 464), (526, 521, 522, 527), (528, 523, 524, 529), (527, 522, 523, 528), (529, 524, 525, 530), (520, 531, 530, 525), (521, 526, 531, 520), (538, 533, 534, 539), (540, 535, 536, 541), (539, 534, 535, 540), (541, 536, 537, 542), (532, 543, 542, 537), (533, 538, 543, 532), (550, 545, 546, 551), (552, 547, 548, 553), (551, 546, 547, 552), (553, 548, 549, 554), (544, 555, 554, 549), (545, 550, 555, 544), (557, 573, 574, 558), (575, 567, 568, 576), (573, 565, 566, 574), (579, 571, 564, 572), (578, 570, 571, 579), (576, 568, 569, 577), (574, 566, 567, 575), (572, 564, 565, 573), (577, 569, 570, 578), (556, 572, 573, 557), (558, 574, 575, 559), (559, 575, 576, 560), (560, 576, 577, 561), (561, 577, 578, 562), (562, 578, 579, 563), (563, 579, 572, 556), (567, 566, 582, 583), (565, 564, 580, 581), (570, 569, 585, 586), (568, 567, 583, 584), (566, 565, 581, 582), (564, 571, 587, 580), (571, 570, 586, 587), (569, 568, 584, 585), (584, 583, 591, 592), (594, 593, 601, 602), (582, 581, 589, 590), (580, 587, 595, 588), (587, 586, 594, 595), (585, 584, 592, 593), (583, 582, 590, 591), (581, 580, 588, 589), (586, 585, 593, 594), (592, 591, 599, 600), (590, 589, 597, 598), (588, 595, 603, 596), (595, 594, 602, 603), (593, 592, 600, 601), (591, 590, 598, 599), (589, 588, 596, 597), (601, 600, 608, 609), (602, 601, 609, 610), (603, 602, 610, 611), (596, 603, 611, 604), (597, 596, 604, 605), (598, 597, 605, 606), (599, 598, 606, 607), (600, 599, 607, 608), (604, 611, 619, 612), (629, 628, 623, 622), (605, 604, 612, 613), (606, 605, 613, 614), (607, 606, 614, 615), (608, 607, 615, 616), (609, 608, 616, 617), (610, 609, 617, 618), (611, 610, 618, 619), (630, 629, 622, 621), (631, 630, 621, 620), (632, 631, 620, 627), (633, 632, 627, 626), (634, 633, 626, 625), (635, 634, 625, 624), (628, 635, 624, 623), (616, 615, 635, 628), (615, 614, 634, 635), (614, 613, 633, 634), (613, 612, 632, 633), (612, 619, 631, 632), (619, 618, 630, 631), (618, 617, 629, 630), (617, 616, 628, 629), (561, 562, 642, 641), (559, 560, 640, 639), (557, 558, 638, 637), (563, 556, 636, 643), (562, 563, 643, 642), (560, 561, 641, 640), (558, 559, 639, 638), (556, 557, 637, 636), (640, 641, 649, 648), (638, 639, 647, 646), (636, 637, 645, 644), (641, 642, 650, 649), (639, 640, 648, 647), (637, 638, 646, 645), (643, 636, 644, 651), (642, 643, 651, 650), (651, 644, 652, 659), (650, 651, 659, 658), (648, 649, 657, 656), (646, 647, 655, 654), (644, 645, 653, 652), (649, 650, 658, 657), (647, 648, 656, 655), (645, 646, 654, 653), (657, 658, 666, 665), (655, 656, 664, 663), (653, 654, 662, 661), (659, 652, 660, 667), (658, 659, 667, 666), (656, 657, 665, 664), (654, 655, 663, 662), (652, 653, 661, 660), (685, 684, 676, 677), (687, 686, 678, 679), (686, 685, 677, 678), (690, 689, 681, 682), (691, 690, 682, 683), (688, 687, 679, 680), (684, 691, 683, 676), (689, 688, 680, 681), (697, 696, 688, 689), (693, 692, 684, 685), (696, 695, 687, 688), (695, 694, 686, 687), (694, 693, 685, 686), (692, 699, 691, 684), (699, 698, 690, 691), (698, 697, 689, 690), (706, 705, 697, 698), (703, 702, 694, 695), (704, 703, 695, 696), (705, 704, 696, 697), (701, 700, 692, 693), (702, 701, 693, 694), (700, 707, 699, 692), (707, 706, 698, 699), (671, 672, 712, 711), (672, 673, 713, 712), (673, 674, 714, 713), (674, 675, 715, 714), (675, 668, 708, 715), (668, 669, 709, 708), (669, 670, 710, 709), (670, 671, 711, 710), (715, 708, 709, 710, 711, 712, 713, 714), (678, 677, 722, 721), (680, 679, 720, 719), (682, 681, 718, 717), (676, 683, 716, 723), (677, 676, 723, 722), (679, 678, 721, 720), (681, 680, 719, 718), (683, 682, 717, 716), (668, 701, 702, 669), (669, 702, 703, 670), (670, 703, 704, 671), (671, 704, 705, 672), (672, 705, 706, 673), (673, 706, 707, 674), (674, 707, 700, 675), (675, 700, 701, 668), (730, 725, 726, 731), (732, 727, 728, 733), (731, 726, 727, 732), (733, 728, 729, 734), (724, 735, 734, 729), (725, 730, 735, 724), (742, 737, 738, 743), (744, 739, 740, 745), (743, 738, 739, 744), (745, 740, 741, 746), (736, 747, 746, 741), (737, 742, 747, 736), (754, 749, 750, 755), (756, 751, 752, 757), (755, 750, 751, 756), (757, 752, 753, 758), (748, 759, 758, 753), (749, 754, 759, 748), (766, 761, 762, 767), (768, 763, 764, 769), (767, 762, 763, 768), (769, 764, 765, 770), (760, 771, 770, 765), (761, 766, 771, 760), (463, 456, 457, 458, 459, 460, 461, 462), (519, 512, 513, 514, 515, 516, 517, 518), (667, 660, 661, 662, 663, 664, 665, 666), (723, 716, 717, 718, 719, 720, 721, 722), (417, 418, 419, 420, 421, 422, 423, 416), (621, 622, 623, 624, 625, 626, 627, 620), (778, 773, 774, 779), (780, 775, 776, 781), (779, 774, 775, 780), (781, 776, 777, 782), (772, 783, 782, 777), (773, 778, 783, 772), (790, 785, 786, 791), (792, 787, 788, 793), (791, 786, 787, 792), (793, 788, 789, 794), (784, 795, 794, 789), (785, 790, 795, 784), (806, 801, 796, 807), (807, 796, 797, 802), (798, 803, 802, 797), (800, 805, 804, 799), (799, 804, 803, 798), (801, 806, 805, 800), (818, 813, 808, 819), (819, 808, 809, 814), (810, 815, 814, 809), (812, 817, 816, 811), (811, 816, 815, 810), (813, 818, 817, 812), (830, 825, 820, 831), (831, 820, 821, 826), (822, 827, 826, 821), (824, 829, 828, 823), (823, 828, 827, 822), (825, 830, 829, 824), (838, 833, 834, 839), (840, 835, 836, 841), (839, 834, 835, 840), (841, 836, 837, 842), (832, 843, 842, 837), (833, 838, 843, 832)])
me_circle_003.use_remesh_preserve_volume = False
me_circle_003.use_remesh_preserve_attributes = False
me_circle_003.use_mirror_vertex_groups = False
me_circle_003.update()
me_cube_010 = bpy.data.meshes.new('Cube.010')
me_cube_010.from_pydata([(6.89, -21.43, 0.0), (-16.27, 8.575, 0.5017), (-16.27, -21.43, 0.5017), (-16.27, 8.575, 0.0), (-16.27, -21.43, 0.0), (6.89, 8.575, 0.5017), (6.89, -21.43, 0.5017), (6.89, 8.575, 0.0), (-5.679, 8.575, 0.0), (-0.287, -21.43, 0.0), (-5.679, -21.43, 0.0), (-5.679, -21.43, 0.5017), (-0.287, -21.43, 0.5017), (-5.679, 8.575, 0.5017), (-0.287, 8.575, 0.5017), (-5.679, 17.09, 0.0), (-5.679, 17.09, 0.5017), (-0.287, 17.09, 0.5017), (-0.287, 10.08, 0.5017), (-5.679, 10.08, 0.5017), (-5.679, 10.08, 0.0), (-0.287, 13.08, 0.5017), (-0.287, 13.08, 0.0), (-5.679, 13.08, 0.0), (-5.679, 13.08, 0.5017), (-11.36, 13.08, 0.0), (-11.36, 10.08, 0.0), (6.89, 10.08, 0.0), (6.89, 10.08, 0.5017), (6.89, 13.08, 0.5017), (6.89, 13.08, 0.0), (11.56, 10.08, 0.0), (11.56, 10.08, 1.042), (11.56, 13.08, 1.042), (11.56, 13.08, 0.0), (14.56, 10.08, 0.0), (14.56, 10.08, 1.042), (14.56, 13.08, 1.042), (14.56, 13.08, 0.0), (11.56, 14.09, 0.0), (11.56, 14.09, 1.042), (14.56, 14.09, 0.0), (14.56, 14.09, 1.042), (11.56, 17.09, 0.0), (11.56, 17.09, 1.042), (14.56, 17.09, 0.0), (14.56, 17.09, 1.042), (6.89, 14.09, 0.0), (6.89, 14.09, 1.502), (6.89, 17.09, 1.502), (2.713, 14.09, 0.0), (2.713, 14.09, 1.502), (2.713, 17.09, 1.502), (3.484, 17.09, 1.502), (3.484, 14.09, 1.502), (3.484, 17.09, 0.0), (3.484, 14.09, 0.0), (6.89, 28.36, 2.702), (3.484, 28.36, 2.702), (3.484, 28.36, 1.702), (-2.678, -21.43, 0.0), (-2.678, -21.43, 0.5017), (-2.678, 8.575, 0.5017), (-2.678, 17.09, 0.5017), (-2.678, 10.08, 0.5017), (-2.678, 13.08, 0.5017), (-5.679, 17.76, 0.0), (-5.679, 17.76, 0.5017), (-2.678, 17.76, 0.5017), (11.7, -21.43, 0.0), (11.7, -21.43, 0.5017), (11.7, 8.575, 0.5017), (11.7, 8.575, 0.0), (-5.679, 30.56, 2.702), (-5.679, 28.36, 2.702), (3.484, 30.56, 2.702), (6.89, 30.56, 2.702), (-0.287, -23.44, 0.5017), (6.89, -23.44, 0.5017), (6.89, -23.44, 0.0), (-0.287, -23.44, 0.0), (-4.958, -21.43, 0.0), (-4.958, -23.44, 0.0), (6.89, 17.09, -9.537e-07), (7.39, 28.36, 2.702), (7.39, 30.56, 2.702), (-6.179, 30.56, 2.702), (-6.179, 28.36, 2.702), (7.487, 28.49, 4.284), (7.39, 30.56, 4.284), (6.89, 17.68, -9.537e-07), (7.39, 17.68, -9.537e-07), (6.89, 28.36, 1.2), (15.3, 28.36, 2.702), (15.3, 28.36, 4.284), (15.3, 30.56, 4.284), (7.39, 28.36, 4.284), (15.21, 30.43, 4.284), (7.487, 30.43, 4.284), (15.21, 28.49, 4.284), (7.487, 30.43, 4.241), (15.21, 30.43, 4.241), (15.21, 28.49, 4.241), (7.487, 28.49, 4.241), (-6.179, 17.76, 9.537e-07), (-0.287, 17.09, -9.537e-07)], [], [(7, 5, 71, 72), (10, 11, 2, 4), (13, 8, 3, 1), (11, 13, 1, 2), (2, 1, 3, 4), (6, 5, 14, 12), (61, 62, 13, 11), (6, 12, 77, 78), (60, 61, 11, 10), (65, 21, 17, 63), (15, 16, 67, 66), (23, 24, 16, 15), (8, 13, 19, 20), (62, 14, 18, 64), (64, 18, 21, 65), (20, 19, 26), (19, 24, 25, 26), (24, 23, 25), (30, 29, 33, 34), (22, 21, 29, 30), (21, 18, 28, 29), (5, 28, 18, 14), (29, 28, 32, 33), (28, 27, 31, 32), (36, 35, 38, 37), (32, 31, 35, 36), (33, 37, 42, 40), (33, 32, 36, 37), (42, 41, 45, 46), (37, 38, 41, 42), (34, 33, 40, 39), (43, 44, 46, 45), (40, 42, 46, 44), (54, 53, 52, 51), (40, 44, 49, 48), (39, 40, 48, 47), (56, 54, 51, 50), (47, 48, 54, 56), (55, 53, 58, 59), (48, 49, 53, 54), (58, 57, 76, 75), (53, 49, 57, 58), (19, 64, 65, 24), (13, 62, 64, 19), (24, 65, 63, 16), (9, 12, 61, 60), (12, 14, 62, 61), (16, 63, 68, 67), (7, 27, 28, 5), (72, 71, 70, 69), (6, 0, 69, 70), (5, 6, 70, 71), (79, 78, 77, 80), (0, 6, 78, 79), (80, 77, 82), (12, 9, 81), (77, 12, 81, 82), (43, 83, 49, 44), (58, 75, 73, 74), (76, 57, 84, 85), (74, 73, 86, 87), (85, 84, 96, 89), (84, 57, 90, 91), (57, 49, 83, 92), (96, 84, 93, 94), (98, 88, 103, 100), (88, 98, 89, 96), (99, 88, 96, 94), (98, 97, 95, 89), (97, 99, 94, 95), (100, 103, 102, 101), (97, 98, 100, 101), (88, 99, 102, 103), (99, 97, 101, 102), (74, 87, 104, 66), (17, 21, 22, 105)])
me_cube_010.polygons.foreach_set('material_index', [1, 1, 1, 0, 1, 0, 0, 1, 1, 1, 1, 1, 1, 1, 1, 1, 1, 1, 1, 1, 1, 1, 1, 1, 1, 1, 1, 1, 1, 1, 1, 1, 1, 1, 1, 1, 1, 1, 1, 1, 1, 1, 1, 1, 1, 1, 0, 1, 1, 1, 1, 0, 1, 1, 1, 1, 1, 1, 1, 1, 1, 1, 1, 1, 1, 1, 1, 1, 1, 1, 1, 1, 1, 1, 1, 1])
_uv = me_cube_010.uv_layers.new(name='UVMap')
_uv.uv.foreach_set('vector', [0.8451, 0.6618, 0.8315, 0.6618, 0.8315, 0.5728, 0.8451, 0.5728, 0.8853, 0.3425, 0.8718, 0.3425, 0.8718, 0.1464, 0.8853, 0.1464, 0.9865, 0.08874, 1.0, 0.08874, 1.0, 0.2848, 0.9865, 0.2848, 0.2858, 0.03725, 0.2857, 0.5925, 0.0, 0.5925, 7.925e-05, 0.03725, 0.9044, 0.5553, 0.9044, 0.0, 0.9179, 0.0, 0.9179, 0.5553, 0.6247, 0.03725, 0.6246, 0.5925, 0.4311, 0.5925, 0.4312, 0.03725, 0.3667, 0.03725, 0.3666, 0.5925, 0.2857, 0.5925, 0.2858, 0.03725, 0.6247, 0.03725, 0.4312, 0.03725, 0.4312, 0.0001546, 0.6247, 0.0001548, 0.8853, 0.3981, 0.8718, 0.3981, 0.8718, 0.3425, 0.8853, 0.3425, 0.3666, 0.6758, 0.4311, 0.6758, 0.4311, 0.7501, 0.3666, 0.7501, 0.9836, 0.0124, 0.9701, 0.0124, 0.9701, 0.0, 0.9836, 0.0, 0.9836, 0.08672, 0.9701, 0.08672, 0.9701, 0.0124, 0.9836, 0.0124, 0.9595, 0.6828, 0.946, 0.6828, 0.946, 0.655, 0.9595, 0.655, 0.3666, 0.5925, 0.4311, 0.5925, 0.4311, 0.6203, 0.3666, 0.6203, 0.3666, 0.6203, 0.4311, 0.6203, 0.4311, 0.6758, 0.3666, 0.6758, 0.9044, 0.5561, 0.9179, 0.5553, 0.9179, 0.6609, 0.2857, 0.6203, 0.2857, 0.6758, 0.1323, 0.6756, 0.1323, 0.6201, 0.9044, 0.6605, 0.8908, 0.6605, 0.8908, 0.5553, 0.9179, 0.5858, 0.9314, 0.5858, 0.946, 0.6723, 0.9179, 0.6723, 0.9179, 0.453, 0.9314, 0.453, 0.9314, 0.5858, 0.9179, 0.5858, 0.4311, 0.6758, 0.4311, 0.6203, 0.6246, 0.6203, 0.6246, 0.6758, 0.6246, 0.5925, 0.6246, 0.6203, 0.4311, 0.6203, 0.4311, 0.5925, 0.6246, 0.6758, 0.6246, 0.6203, 0.7506, 0.6205, 0.7506, 0.6759, 0.9729, 0.1429, 0.9865, 0.1429, 0.9865, 0.2293, 0.9584, 0.2293, 0.9887, 0.4364, 0.9606, 0.4364, 0.9606, 0.3809, 0.9887, 0.3809, 0.9584, 0.2293, 0.9865, 0.2293, 0.9865, 0.2848, 0.9584, 0.2848, 0.7506, 0.6759, 0.8315, 0.6759, 0.8315, 0.6947, 0.7506, 0.6947, 0.7506, 0.6759, 0.7506, 0.6205, 0.8315, 0.6205, 0.8315, 0.6759, 0.9887, 0.3621, 0.9606, 0.3621, 0.9606, 0.3066, 0.9887, 0.3066, 0.9887, 0.3809, 0.9606, 0.3809, 0.9606, 0.3621, 0.9887, 0.3621, 0.946, 0.655, 0.946, 0.6357, 0.9734, 0.6357, 0.9734, 0.655, 0.9865, 0.5086, 0.9584, 0.5086, 0.9584, 0.453, 0.9865, 0.453, 0.7506, 0.6947, 0.8315, 0.6947, 0.8315, 0.7502, 0.7506, 0.7502, 0.5329, 0.6949, 0.5329, 0.7504, 0.5121, 0.7504, 0.5121, 0.6949, 0.7506, 0.6947, 0.7506, 0.7502, 0.6247, 0.7504, 0.6247, 0.6949, 0.9584, 0.3066, 0.9303, 0.3066, 0.9179, 0.2202, 0.9584, 0.2202, 0.9584, 0.1571, 0.9179, 0.1571, 0.9179, 0.1429, 0.9584, 0.1429, 0.9584, 0.2202, 0.9179, 0.2202, 0.9179, 0.1571, 0.9584, 0.1571, 0.8716, 0.5728, 0.8315, 0.5687, 0.8449, 0.3591, 0.8716, 0.3619, 0.6247, 0.6949, 0.6247, 0.7504, 0.5329, 0.7504, 0.5329, 0.6949, 0.5331, 0.9593, 0.6249, 0.9593, 0.6249, 1.0, 0.5331, 1.0, 0.5329, 0.7504, 0.6247, 0.7504, 0.6249, 0.9593, 0.5331, 0.9593, 0.2857, 0.6203, 0.3666, 0.6203, 0.3666, 0.6758, 0.2857, 0.6758, 0.2857, 0.5925, 0.3666, 0.5925, 0.3666, 0.6203, 0.2857, 0.6203, 0.2857, 0.6758, 0.3666, 0.6758, 0.3666, 0.7501, 0.2857, 0.7501, 0.8853, 0.4423, 0.8718, 0.4423, 0.8718, 0.3981, 0.8853, 0.3981, 0.4312, 0.03725, 0.4311, 0.5925, 0.3666, 0.5925, 0.3667, 0.03725, 0.2857, 0.7501, 0.3666, 0.7501, 0.3666, 0.7625, 0.2857, 0.7625, 0.9869, 0.6357, 0.9869, 0.6635, 0.9734, 0.6635, 0.9734, 0.6357, 0.9044, 0.5553, 0.8908, 0.5553, 0.8908, 0.0, 0.9044, 0.0, 0.8451, 0.5728, 0.8586, 0.5728, 0.8586, 0.6618, 0.8451, 0.6618, 0.6246, 0.5925, 0.6247, 0.03725, 0.7543, 0.03725, 0.7542, 0.5925, 0.8853, 0.6616, 0.8718, 0.6616, 0.8718, 0.5288, 0.8853, 0.5288, 0.9836, 0.1238, 0.9701, 0.1238, 0.9701, 0.08672, 0.9836, 0.08672, 0.8853, 0.5288, 0.8718, 0.5288, 0.8853, 0.4423, 0.9836, 0.0, 0.9972, 5.515e-10, 0.9972, 0.08645, 0.4312, 0.0001546, 0.4312, 0.03725, 0.3051, 0.0371, 0.3051, 0.0, 0.9865, 0.5086, 0.9865, 0.595, 0.946, 0.595, 0.9584, 0.5086, 0.5331, 0.9593, 0.5331, 1.0, 0.286, 1.0, 0.286, 0.9593, 0.6249, 1.0, 0.6249, 0.9593, 0.6384, 0.9593, 0.6384, 1.0, 0.286, 0.9593, 0.286, 1.0, 0.2725, 1.0, 0.2725, 0.9593, 0.9887, 0.595, 0.9887, 0.6357, 0.946, 0.6357, 0.946, 0.595, 0.6384, 0.9593, 0.6249, 0.9593, 0.6245, 0.7609, 0.638, 0.7609, 0.8315, 0.3591, 0.8315, 0.1494, 0.8718, 0.1464, 0.8718, 0.3562, 0.9179, 0.3066, 0.9606, 0.3066, 0.9606, 0.453, 0.9179, 0.453, 0.8853, 0.468, 0.8853, 0.4322, 0.8865, 0.4322, 0.8865, 0.468, 0.8873, 0.001794, 0.8351, 0.001791, 0.8315, 0.0, 0.8908, 3.989e-06, 0.8873, 0.1446, 0.8873, 0.001794, 0.8908, 3.989e-06, 0.8908, 0.1464, 0.8351, 0.001791, 0.8351, 0.1446, 0.8315, 0.1464, 0.8315, 0.0, 0.8351, 0.1446, 0.8873, 0.1446, 0.8908, 0.1464, 0.8315, 0.1464, 0.9701, 0.1429, 0.9179, 0.1429, 0.9179, 0.0, 0.9701, 3.371e-06, 0.8865, 0.1464, 0.8865, 0.2893, 0.8853, 0.2893, 0.8853, 0.1464, 0.8865, 0.2893, 0.8865, 0.4322, 0.8853, 0.4322, 0.8853, 0.2893, 0.8853, 0.5038, 0.8853, 0.468, 0.8865, 0.468, 0.8865, 0.5038, 0.286, 0.9593, 0.2725, 0.9593, 0.2721, 0.7623, 0.2856, 0.7623, 0.9865, 0.5273, 0.9865, 0.453, 1.0, 0.453, 1.0, 0.5273])
me_cube_010.materials.append(mat_material_001)
me_cube_010.materials.append(mat_material_002)
me_cube_010.use_remesh_preserve_volume = False
me_cube_010.use_remesh_preserve_attributes = False
me_cube_010.use_mirror_vertex_groups = False
me_cube_010.update()
me_cube_006 = bpy.data.meshes.new('Cube.006')
me_cube_006.from_pydata([(23.33, -23.86, 3.576e-07), (-23.33, 23.86, 0.7), (-23.33, -23.86, 0.7), (-23.33, 23.86, 3.576e-07), (-23.33, -23.86, 3.576e-07), (23.33, 23.86, 0.7), (23.33, -23.86, 0.7), (23.33, 23.86, 3.576e-07)], [], [(7, 0, 4, 3), (7, 5, 6, 0), (0, 6, 2, 4), (5, 7, 3, 1), (6, 5, 1, 2), (3, 4, 2, 1)])
me_cube_006.use_remesh_preserve_volume = False
me_cube_006.use_remesh_preserve_attributes = False
me_cube_006.use_mirror_vertex_groups = False
me_cube_006.update()
me_cube_004 = bpy.data.meshes.new('Cube.004')
me_cube_004.from_pydata([(22.83, -22.94, -1.192e-07), (-22.83, 22.94, 0.7), (-22.83, -22.94, 0.7), (-22.83, 22.94, -1.192e-07), (-22.83, -22.94, -1.192e-07), (22.83, 22.94, 0.7), (22.83, -22.94, 0.7), (22.83, 22.94, -1.192e-07)], [], [(7, 0, 4, 3), (3, 4, 2, 1), (7, 5, 6, 0), (0, 6, 2, 4), (5, 7, 3, 1), (6, 5, 1, 2)])
me_cube_004.use_remesh_preserve_volume = False
me_cube_004.use_remesh_preserve_attributes = False
me_cube_004.use_mirror_vertex_groups = False
me_cube_004.update()
me_cube = bpy.data.meshes.new('Cube')
me_cube.from_pydata([(-53.8, -7.229, -0.7046), (-53.8, 6.402, -0.004555), (-53.8, -7.229, -0.004555), (-53.8, 6.402, -0.7046), (65.36, -7.229, 9.035), (65.36, 6.402, 9.035), (65.36, -7.229, 9.735), (65.36, 6.402, 9.735), (-0.008337, 6.402, -0.7046), (-0.008337, 6.402, -0.004555), (-0.008337, -7.229, -0.004555), (-0.008337, -7.229, -0.7046), (54.99, 6.402, 9.035), (54.99, 6.402, 9.735), (54.99, -7.229, 9.735), (54.99, -7.229, 9.035), (-10.82, 6.402, -0.004555), (-20.86, 6.402, -0.004555), (-10.82, -7.229, -0.004555), (-20.86, -7.229, -0.004555), (-10.82, -7.229, -0.7046), (-20.86, -7.229, -0.7046), (-20.86, 6.402, -0.7046), (-10.82, 6.402, -0.7046), (-10.82, 26.4, -0.004555), (-20.86, 26.4, -0.004555), (-20.86, 26.4, -0.7046), (-10.82, 26.4, -0.7046), (-53.8, 16.79, -0.004555), (-53.8, 16.79, -0.7046), (-20.86, 16.79, -0.004555), (-20.86, 16.79, -0.7046)], [], [(5, 7, 6, 4), (13, 7, 5, 12), (14, 6, 7, 13), (12, 5, 4, 15), (23, 8, 11, 20), (18, 10, 9, 16), (16, 9, 8, 23), (8, 12, 15, 11), (10, 14, 13, 9), (9, 13, 12, 8), (15, 4, 6, 14), (20, 11, 10, 18), (11, 15, 14, 10), (0, 21, 19, 2), (21, 20, 18, 19), (1, 17, 30, 28), (16, 23, 27, 24), (2, 19, 17, 1), (19, 18, 16, 17), (3, 22, 21, 0), (22, 23, 20, 21), (25, 24, 27, 26), (23, 22, 26, 27), (17, 16, 24, 25), (22, 17, 25, 26), (28, 30, 31, 29), (22, 3, 29, 31)])
me_cube.use_remesh_preserve_volume = False
me_cube.use_remesh_preserve_attributes = False
me_cube.use_mirror_vertex_groups = False
me_cube.update()

# ---- objects
ob_escadas_001 = bpy.data.objects.new('Escadas.001', me_cube_013)
ob_cube_002 = bpy.data.objects.new('Cube.002', me_cube_012)
ob_cube_001 = bpy.data.objects.new('Cube.001', me_cube_011)
ob_cube = bpy.data.objects.new('Cube', me_cube_009)
ob_pilar_plataforma_inferior = bpy.data.objects.new('pilar_plataforma_inferior', me_cylinder_002)
ob_plataforma_inferior_quiosques = bpy.data.objects.new('plataforma_inferior_quiosques', me_cube_001)
ob_barras___escada = bpy.data.objects.new('Barras - escada', me_circle_001)
ob_pilar_rampa = bpy.data.objects.new('pilar_rampa', me_cylinder_001)
ob_pilar_plataforma_superior = bpy.data.objects.new('pilar_plataforma_superior', me_cylinder)
ob_barras = bpy.data.objects.new('Barras', me_circle_003)
ob_plataforma_superior___quiosques = bpy.data.objects.new('Plataforma superior - quiosques', me_cube_010)
ob_plataforma___superior = bpy.data.objects.new('Plataforma - superior', me_cube_006)
ob_plataforma___inferior = bpy.data.objects.new('Plataforma - Inferior', me_cube_004)
ob_rampa = bpy.data.objects.new('Rampa', me_cube)

# ---- transforms, parenting, visibility, modifiers, constraints
ob_escadas_001.location = (189.7, 36.0, 17.42)
ob_escadas_001.rotation_euler = (0.0, -0.0, 1.571)
ob_escadas_001.hide_viewport = True
ob_escadas_001.hide_render = True
ob_escadas_001.lineart.crease_threshold = 0.0
ob_cube_002.location = (192.6, 35.79, 17.92)
ob_cube_002.lineart.crease_threshold = 0.0
ob_cube_001.location = (73.77, 21.94, 5.274)
ob_cube_001.rotation_euler = (0.0, -0.0, -1.571)
ob_cube_001.lineart.crease_threshold = 0.0
ob_cube.location = (22.18, 21.94, 5.274)
ob_cube.lineart.crease_threshold = 0.0
ob_pilar_plataforma_inferior.location = (0.0, 0.0, 0.0)
ob_pilar_plataforma_inferior.scale = (1.0, 1.0, 9.85)
ob_pilar_plataforma_inferior.hide_render = True
ob_pilar_plataforma_inferior.lineart.crease_threshold = 0.0
ob_plataforma_inferior_quiosques.location = (15.72, 26.59, 6.674)
ob_plataforma_inferior_quiosques.lineart.crease_threshold = 0.0
ob_barras___escada.location = (188.3, 39.55, 17.92)
ob_barras___escada.hide_render = True
ob_barras___escada.lineart.crease_threshold = 0.0
ob_pilar_rampa.location = (-54.59, 0.0, 0.0)
ob_pilar_rampa.scale = (1.0, 1.0, 9.85)
ob_pilar_rampa.hide_render = True
ob_pilar_rampa.lineart.crease_threshold = 0.0
ob_pilar_plataforma_superior.location = (-34.51, 0.0, 0.0)
ob_pilar_plataforma_superior.scale = (1.0, 1.0, 9.85)
ob_pilar_plataforma_superior.hide_render = True
ob_pilar_plataforma_superior.lineart.crease_threshold = 0.0
ob_barras.location = (200.7, 26.93, 16.92)
ob_barras.hide_render = True
ob_barras.lineart.crease_threshold = 0.0
ob_plataforma_superior___quiosques.location = (193.9, 16.82, 16.41)
ob_plataforma_superior___quiosques.lineart.crease_threshold = 0.0
ob_plataforma___superior.location = (187.2, 10.64, 15.71)
ob_plataforma___superior.hide_render = True
ob_plataforma___superior.lineart.crease_threshold = 0.0
ob_plataforma___inferior.location = (21.88, 21.94, 5.974)
ob_plataforma___inferior.hide_render = True
ob_plataforma___inferior.lineart.crease_threshold = 0.0
ob_rampa.location = (98.51, 28.1, 6.678)
ob_rampa.hide_render = True
ob_rampa.lineart.crease_threshold = 0.0

# ---- collection membership
col_collection_1.objects.link(ob_escadas_001)
col_collection_1.objects.link(ob_cube_002)
col_collection_1.objects.link(ob_cube_001)
col_collection_1.objects.link(ob_cube)
col_collection_1.objects.link(ob_pilar_plataforma_inferior)
col_collection_1.objects.link(ob_plataforma_inferior_quiosques)
col_collection_1.objects.link(ob_barras___escada)
col_collection_1.objects.link(ob_pilar_rampa)
col_collection_1.objects.link(ob_pilar_plataforma_superior)
col_collection_1.objects.link(ob_barras)
col_collection_1.objects.link(ob_plataforma_superior___quiosques)
col_collection_1.objects.link(ob_plataforma___superior)
col_collection_1.objects.link(ob_plataforma___inferior)
col_collection_1.objects.link(ob_rampa)

# ---- scene / render settings (as saved in the file)
scene.frame_start = 1; scene.frame_end = 250; scene.frame_set(1)
scene.render.engine = 'CYCLES'
scene.render.resolution_x = 1280
scene.render.resolution_y = 720
scene.render.dither_intensity = 0.0
scene.render.use_border = True
scene.cycles.samples = 500
scene.cycles.sampling_pattern = 'TABULATED_SOBOL'
scene.cycles.use_adaptive_sampling = False
scene.cycles.use_light_tree = False
scene.cycles.blur_glossy = 0.0
scene.cycles.sample_clamp_indirect = 0.0
scene.view_settings.view_transform = 'Standard'
bpy.context.view_layer.update()

# ---- added for rendering (the .blend has no active camera and no usable light): camera, sun
cam_auto = bpy.data.cameras.new('AutoCamera')
cam_auto.lens = 50.0
cam_auto.sensor_width = 36.0
cam_auto.clip_end = 3542.03
ob_auto_camera = bpy.data.objects.new('AutoCamera', cam_auto)
scene.collection.objects.link(ob_auto_camera)
ob_auto_camera.location = (306.576, -225.11, 174.296)
ob_auto_camera.rotation_euler = (1.09748, -7.21219e-08, 0.694738)
scene.camera = ob_auto_camera
light_auto_sun = bpy.data.lights.new('AutoSun', 'SUN')
light_auto_sun.energy = 3.0
light_auto_sun.angle = 0.0523599
ob_auto_sun = bpy.data.objects.new('AutoSun', light_auto_sun)
scene.collection.objects.link(ob_auto_sun)
ob_auto_sun.rotation_euler = (0.872665, 0.174533, 0.523599)
bpy.context.view_layer.update()
